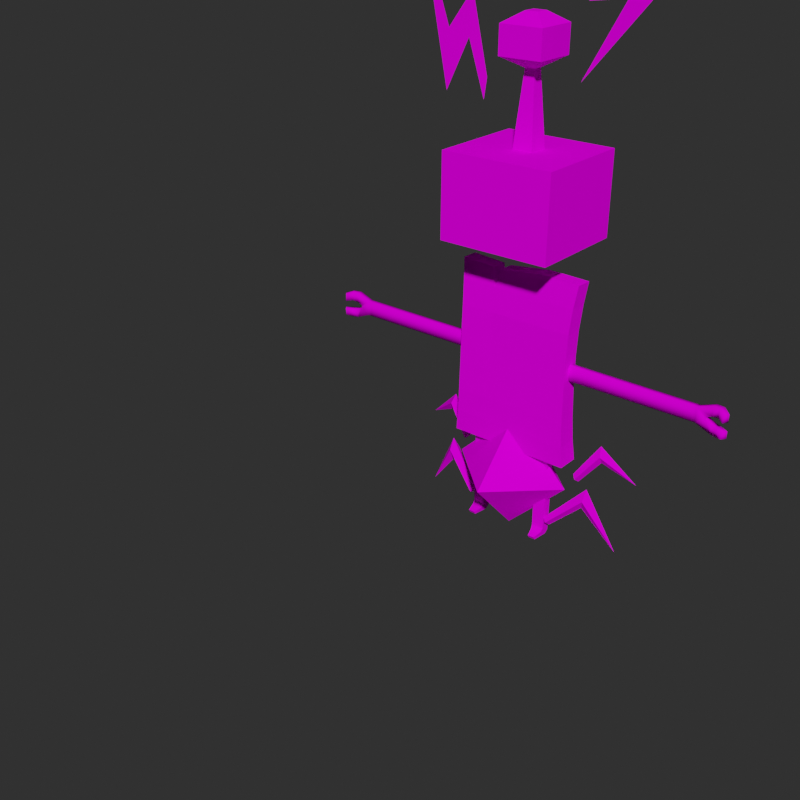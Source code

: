 # Source: Electricity_3.blend  (saved by Blender 4.2.66; exported with 4.5.12 LTS)
import bpy
from mathutils import Matrix  # noqa: F401  (used for matrix-valued properties, if any)

bpy.ops.wm.read_factory_settings(use_empty=True)
scene = bpy.context.scene
scene.name = 'Scene'

# ---- collections
col_electricity_3 = bpy.data.collections.new('Electricity_3'); scene.collection.children.link(col_electricity_3)

# ---- images (referenced by path relative to the original .blend; pixels are not part of the script)
import os
ASSET_DIR = os.environ.get("B2B_ASSET_DIR", "")  # directory of the original .blend (textures are referenced by path, not embedded)
HERE = os.path.dirname(os.path.abspath(__file__))  # packed textures are extracted next to this script under _unpacked/

def load_image(name, relpath, width, height, colorspace="sRGB"):
    """Load a texture the original file referenced (path relative to the .blend, or extracted next to this script)."""
    p = next((c for c in (os.path.join(HERE, relpath), os.path.join(ASSET_DIR, relpath)) if relpath and os.path.exists(c)), "")
    if p:
        img = bpy.data.images.load(p, check_existing=True)
        img.name = name
    else:  # same state as the original file: an image datablock whose file is absent (Cycles renders it pink)
        img = bpy.data.images.new(name, width, height)
        img.source = "FILE"
        img.filepath = "//" + (relpath or name)
    img.colorspace_settings.name = colorspace
    return img
img_electricity_3 = load_image('Electricity_3', 'Electricity_3_Diffuse.jpg', 1024, 1024, 'sRGB')

# ---- materials (node trees are filled in below, after node groups)
mat_electricity_3 = bpy.data.materials.new('Electricity_3')

# ---- material node trees
mat_electricity_3.use_nodes = True; mat_electricity_3.node_tree.nodes.clear()
_N = mat_electricity_3.node_tree.nodes; _L = mat_electricity_3.node_tree.links
n0 = _N.new('ShaderNodeBsdfPrincipled'); n0.name = 'Principled BSDF'; n0.location = (10, 300)
n0.distribution = 'GGX'
n0.subsurface_method = 'RANDOM_WALK_SKIN'
n0.inputs[3].default_value = 1.45
n0.inputs[13].default_value = 0.0
n0.inputs[27].default_value = (0.4125, 0.3515, 0.2462, 1.0)
n1 = _N.new('ShaderNodeOutputMaterial'); n1.name = 'Material Output'; n1.location = (300, 300)
n2 = _N.new('ShaderNodeNormalMap'); n2.name = 'Normal Map'; n2.location = (-223, -166)
n3 = _N.new('ShaderNodeTexImage'); n3.name = 'Image Texture.001'; n3.location = (-541, -109)
n4 = _N.new('ShaderNodeTexImage'); n4.name = 'Image Texture'; n4.location = (-280, 280)
n4.image = img_electricity_3
_L.new(n0.outputs[0], n1.inputs[0])
_L.new(n4.outputs[0], n0.inputs[0])
_L.new(n3.outputs[0], n2.inputs[1])
n1.is_active_output = True

# ---- world
world_world = bpy.data.worlds.new('World'); scene.world = world_world
world_world.use_nodes = True; world_world.node_tree.nodes.clear()
_N = world_world.node_tree.nodes; _L = world_world.node_tree.links
n0 = _N.new('ShaderNodeOutputWorld'); n0.name = 'World Output'; n0.location = (300, 300)
n1 = _N.new('ShaderNodeBackground'); n1.name = 'Background'; n1.location = (10, 300)
n1.inputs[0].default_value = (0.02721, 0.02721, 0.02721, 1.0)
_L.new(n1.outputs[0], n0.inputs[0])
n0.is_active_output = True
world_world.color = (0.05088, 0.05088, 0.05088)
world_world.use_sun_shadow = False
world_world.sun_shadow_jitter_overblur = 0.0

# ---- meshes
me_electricity_3 = bpy.data.meshes.new('Electricity_3')
me_electricity_3.from_pydata([(-11.19, -10.12, 60.29), (-2.117, -2.14, 75.2), (-11.19, 10.12, 60.29), (-2.117, 2.14, 75.2), (11.19, -10.12, 60.29), (2.117, -2.14, 75.2), (11.19, 10.12, 60.29), (2.117, 2.14, 75.2), (-11.19, -10.12, 76.65), (-11.19, 10.12, 76.65), (11.19, 10.12, 76.65), (11.19, -10.12, 76.65), (-0.9616, -0.972, 90.42), (-0.9616, 0.972, 90.42), (0.9616, 0.972, 90.42), (0.9616, -0.972, 90.42), (-1.264, -1.278, 99.63), (-1.264, 1.278, 99.63), (1.264, 1.278, 99.63), (1.264, -1.278, 99.63), (4.242, -4.287, 92.39), (4.242, -4.287, 97.67), (-4.242, -4.287, 97.67), (-4.242, -4.287, 92.39), (-4.242, 4.287, 92.39), (-4.242, 4.287, 97.67), (4.242, 4.287, 97.67), (4.242, 4.287, 92.39), (19.97, 2.431e-06, 121.4), (9.936, 3.918e-06, 101.9), (16.94, 3.847e-06, 102.8), (9.47, 4.889e-06, 89.15), (23.12, 3.651e-06, 105.4), (14.6, 3.678e-06, 105.0), (-24.16, 2.049e-06, 112.3), (-18.15, 3.922e-06, 84.36), (-13.47, 3.555e-06, 94.04), (-9.913, 4.539e-06, 83.75), (-9.362, 4.048e-06, 87.7), (-12.88, 3.166e-06, 102.0), (-17.87, 3.475e-06, 95.22), (0.0, -11.57, 12.18), (0.0, 11.57, 12.18), (-12.42, 0.0, 12.18), (0.0, 0.0, 24.6), (0.0, 0.0, -0.2395), (12.42, 0.0, 12.18), (8.42, -0.3628, 4.363), (16.07, 2.0, 12.7), (22.26, 3.935, -0.09068), (15.4, 1.805, 8.4), (9.53, -0.01806, 2.958), (9.184, -1.08, 3.738), (16.01, 0.7099, 10.42), (12.57, 2.581, 14.58), (17.28, 4.03, 21.84), (24.29, 6.185, 14.8), (17.63, 4.08, 18.27), (13.65, 2.913, 13.15), (13.31, 1.871, 13.94), (17.72, 3.043, 19.93), (8.429, -0.3896, 4.363), (22.26, 3.908, -0.09068), (15.41, 1.778, 8.4), (9.539, -0.04481, 2.958), (8.652, 0.634, 3.738), (15.29, 3.029, 10.42), (17.6, 4.187, 18.27), (12.78, 3.587, 13.94), (17.09, 5.097, 19.93), (-8.42, -0.3628, 4.363), (-16.07, 2.0, 12.7), (-22.26, 3.935, -0.09068), (-15.4, 1.805, 8.4), (-9.53, -0.01806, 2.958), (-9.184, -1.08, 3.738), (-16.01, 0.7099, 10.42), (-12.57, 2.581, 14.58), (-17.28, 4.03, 21.84), (-24.29, 6.185, 14.8), (-17.63, 4.08, 18.27), (-13.65, 2.913, 13.15), (-13.31, 1.871, 13.94), (-17.72, 3.043, 19.93), (-8.429, -0.3896, 4.363), (-22.26, 3.908, -0.09068), (-15.41, 1.778, 8.4), (-9.539, -0.04481, 2.958), (-8.652, 0.634, 3.738), (-15.29, 3.029, 10.42), (-17.6, 4.187, 18.27), (-12.78, 3.587, 13.94), (-17.09, 5.097, 19.93), (6.635, -2.641, 0.05422), (7.986, -2.595, 0.05422), (5.902, 1.147, 10.31), (5.878, 1.146, 12.16), (8.561, 1.244, 12.16), (8.537, 1.243, 10.31), (8.452, 1.24, 0.7622), (8.371, 0.5262, 0.05422), (6.114, 0.4496, 0.05422), (5.987, 1.15, 0.7622), (8.568, -0.576, 12.45), (6.648, -3.017, 0.7079), (7.976, -2.973, 0.7079), (5.91, -0.6729, 10.6), (8.544, -0.5769, 10.6), (5.886, -0.6738, 12.45), (6.153, -1.19, 1.119), (8.345, -1.126, 1.119), (5.994, -0.6698, 1.785), (8.459, -0.58, 1.785), (8.556, -0.5764, 11.52), (5.898, -0.6734, 11.52), (8.549, 1.244, 11.23), (5.89, 1.147, 11.23), (-6.635, -2.641, 0.05422), (-7.986, -2.595, 0.05422), (-5.902, 1.147, 10.31), (-5.878, 1.146, 12.16), (-8.561, 1.244, 12.16), (-8.537, 1.243, 10.31), (-8.452, 1.24, 0.7622), (-8.371, 0.5262, 0.05422), (-6.114, 0.4496, 0.05422), (-5.987, 1.15, 0.7622), (-8.568, -0.576, 12.45), (-6.648, -3.017, 0.7079), (-7.976, -2.973, 0.7079), (-5.91, -0.6729, 10.6), (-8.544, -0.5769, 10.6), (-5.886, -0.6738, 12.45), (-6.153, -1.19, 1.119), (-8.345, -1.126, 1.119), (-5.994, -0.6698, 1.785), (-8.459, -0.58, 1.785), (-8.556, -0.5764, 11.52), (-5.898, -0.6734, 11.52), (-8.549, 1.244, 11.23), (-5.89, 1.147, 11.23), (-12.36, 2.332, 18.05), (12.6, 2.343, 18.05), (12.57, -0.8465, 54.59), (-4.113, -0.9402, 53.78), (-12.35, -2.146, 18.06), (4.504, -2.152, 18.05), (12.56, -2.151, 18.05), (-4.905, -2.152, 18.06), (12.57, 2.608, 54.46), (-12.52, -0.8619, 54.32), (4.461, 2.606, 54.67), (-4.113, 2.514, 53.65), (4.494, 1.493, 33.42), (4.489, 1.491, 39.37), (-4.922, 1.499, 33.4), (-4.904, 2.321, 18.05), (4.493, -2.111, 33.38), (-4.923, -2.106, 33.35), (4.461, -0.8476, 54.79), (4.508, 2.323, 18.05), (12.07, -1.437, 50.1), (-12.07, -1.424, 50.09), (4.476, -1.986, 40.14), (4.459, -1.449, 50.1), (-4.927, -1.408, 50.11), (-4.927, -1.973, 40.15), (-4.928, 2.167, 49.99), (-12.07, 2.15, 49.97), (12.09, 2.138, 49.99), (4.485, 2.126, 50.09), (-4.923, 1.507, 39.36), (-12.52, 2.592, 54.2), (-11.72, 1.505, 40.14), (-11.74, 1.496, 33.36), (-11.71, -2.218, 40.19), (-11.74, -2.322, 33.37), (11.71, 1.489, 40.14), (11.77, 1.494, 33.45), (11.76, -2.112, 33.48), (11.7, -1.988, 40.21), (-5.807, -0.9146, 53.9), (-5.655, 2.54, 53.76), (-11.79, 1.757, 45.22), (-4.927, -1.88, 45.22), (4.466, -1.888, 45.22), (-11.79, -1.918, 45.3), (11.78, -1.887, 45.23), (11.79, 1.73, 45.13), (4.487, 1.725, 44.84), (-4.925, 1.756, 44.82), (11.91, 1.714, 27.26), (12.16, 1.995, 22.37), (12.15, -2.266, 22.37), (11.91, -2.237, 27.27), (-4.915, -2.235, 27.25), (-4.908, -2.266, 22.39), (-11.85, -2.321, 27.25), (-12.03, -2.264, 22.39), (4.511, -2.266, 22.39), (4.506, -2.236, 27.26), (-12.04, 1.983, 22.41), (-11.85, 1.706, 27.26), (4.497, 1.651, 27.19), (4.501, 1.874, 22.24), (-4.918, 1.87, 22.27), (-4.921, 1.65, 27.19), (5.801, 1.083, 19.48), (8.638, 1.181, 19.48), (5.808, -0.09065, 19.42), (8.646, 0.008609, 19.42), (-5.801, 1.083, 19.48), (-8.638, 1.181, 19.48), (-5.808, -0.09065, 19.42), (-8.646, 0.008609, 19.42), (8.622, 1.194, 17.89), (5.817, 1.096, 17.89), (8.63, -0.6211, 18.07), (5.824, -0.7201, 18.07), (-8.622, 1.194, 17.89), (-5.817, 1.096, 17.89), (-8.63, -0.6211, 18.07), (-5.824, -0.7201, 18.07), (-11.61, 0.7673, 38.62), (-37.08, -0.6288, 35.7), (-26.49, -0.6288, 35.7), (-37.08, -0.6288, 38.62), (-26.49, -0.6288, 38.62), (-38.94, -0.6288, 37.44), (-38.94, -0.6288, 36.88), (-39.98, -0.6288, 39.72), (-39.98, -0.6288, 37.8), (-40.05, -0.6288, 34.44), (-40.05, -0.6288, 36.21), (-42.37, -1.689, 39.43), (-42.37, -1.781, 37.82), (-42.44, -1.694, 34.72), (-42.44, -1.786, 36.21), (-37.13, 0.7673, 38.62), (-26.54, 0.7673, 38.62), (-26.54, 0.7673, 35.7), (-37.13, 0.7673, 35.7), (-38.99, 0.7673, 37.44), (-38.99, 0.7673, 36.88), (-40.08, 0.7673, 39.72), (-40.08, 0.7673, 37.8), (-40.16, 0.7673, 36.21), (-40.16, 0.7673, 34.44), (-43.03, -0.8805, 39.37), (-43.03, -0.8805, 37.85), (-43.1, -0.8805, 36.18), (-43.1, -0.8805, 34.77), (-11.57, -0.6288, 38.62), (-11.57, -0.6288, 35.7), (-11.61, 0.7673, 35.7), (-24.2, -0.6288, 35.7), (-24.2, -0.6288, 38.62), (-24.24, 0.7673, 38.62), (-24.24, 0.7673, 35.7), (-12.3, -0.6288, 35.7), (-12.34, 0.7673, 35.7), (-12.3, -0.6288, 38.62), (-12.34, 0.7673, 38.62), (-41.19, -0.9243, 39.86), (-41.19, -0.9701, 38.09), (-41.7, 0.2418, 39.83), (-41.7, 0.2418, 38.11), (-41.26, -0.9746, 36.01), (-41.26, -0.9288, 34.38), (-41.78, 0.2418, 35.99), (-41.78, 0.2418, 34.41), (-25.34, -0.6288, 35.7), (-25.39, 0.7673, 35.7), (-25.34, -0.6288, 38.62), (-25.39, 0.7673, 38.62), (-13.08, 0.7673, 35.7), (-13.03, -0.6288, 35.7), (-13.03, -0.6288, 38.62), (-13.07, 0.7673, 38.62), (-36.36, -0.6288, 38.62), (-36.36, -0.6288, 35.7), (-36.41, 0.7673, 38.62), (-36.41, 0.7673, 35.7), (11.61, 0.7673, 38.62), (37.08, -0.6288, 35.7), (26.49, -0.6288, 35.7), (37.08, -0.6288, 38.62), (26.49, -0.6288, 38.62), (38.94, -0.6288, 37.44), (38.94, -0.6288, 36.88), (39.98, -0.6288, 39.72), (39.98, -0.6288, 37.8), (40.05, -0.6288, 34.44), (40.05, -0.6288, 36.21), (42.37, -1.689, 39.43), (42.37, -1.781, 37.82), (42.44, -1.694, 34.72), (42.44, -1.786, 36.21), (37.13, 0.7673, 38.62), (26.54, 0.7673, 38.62), (26.54, 0.7673, 35.7), (37.13, 0.7673, 35.7), (38.99, 0.7673, 37.44), (38.99, 0.7673, 36.88), (40.08, 0.7673, 39.72), (40.08, 0.7673, 37.8), (40.16, 0.7673, 36.21), (40.16, 0.7673, 34.44), (43.03, -0.8805, 39.37), (43.03, -0.8805, 37.85), (43.1, -0.8805, 36.18), (43.1, -0.8805, 34.77), (11.57, -0.6288, 38.62), (11.57, -0.6288, 35.7), (11.61, 0.7673, 35.7), (24.2, -0.6288, 35.7), (24.2, -0.6288, 38.62), (24.24, 0.7673, 38.62), (24.24, 0.7673, 35.7), (12.3, -0.6288, 35.7), (12.34, 0.7673, 35.7), (12.3, -0.6288, 38.62), (12.34, 0.7673, 38.62), (41.19, -0.9243, 39.86), (41.19, -0.9701, 38.09), (41.7, 0.2418, 39.83), (41.7, 0.2418, 38.11), (41.26, -0.9746, 36.01), (41.26, -0.9288, 34.38), (41.78, 0.2418, 35.99), (41.78, 0.2418, 34.41), (25.34, -0.6288, 35.7), (25.39, 0.7673, 35.7), (25.34, -0.6288, 38.62), (25.39, 0.7673, 38.62), (13.08, 0.7673, 35.7), (13.03, -0.6288, 35.7), (13.03, -0.6288, 38.62), (13.07, 0.7673, 38.62), (36.36, -0.6288, 38.62), (36.36, -0.6288, 35.7), (36.41, 0.7673, 38.62), (36.41, 0.7673, 35.7)], [], [(0, 8, 9, 2), (2, 9, 10, 6), (6, 10, 11, 4), (4, 11, 8, 0), (2, 6, 4, 0), (15, 12, 1, 5), (8, 11, 10, 9), (18, 17, 16, 19), (22, 16, 17, 25), (26, 18, 19, 21), (25, 17, 18, 26), (21, 19, 16, 22), (15, 20, 23, 12), (20, 21, 22, 23), (13, 24, 27, 14), (24, 25, 26, 27), (14, 27, 20, 15), (27, 26, 21, 20), (12, 23, 24, 13), (23, 22, 25, 24), (13, 14, 7, 3), (7, 14, 15, 5), (1, 12, 13, 3), (31, 32, 30), (35, 36, 39, 40), (40, 34, 35), (39, 36, 37, 38), (30, 32, 33, 29), (29, 33, 28), (43, 44, 42), (45, 46, 41), (43, 45, 41), (46, 44, 41), (42, 44, 46), (42, 45, 43), (42, 46, 45), (41, 44, 43), (47, 52, 53, 48), (49, 53, 50), (48, 53, 49), (50, 53, 52, 51), (54, 59, 60, 55), (56, 60, 57), (55, 60, 56), (57, 60, 59, 58), (61, 48, 66, 65), (62, 63, 66), (48, 62, 66), (63, 64, 65, 66), (54, 55, 69, 68), (56, 67, 69), (55, 56, 69), (67, 58, 68, 69), (54, 68, 58, 59), (47, 65, 64, 52), (70, 71, 76, 75), (72, 73, 76), (71, 72, 76), (73, 74, 75, 76), (77, 78, 83, 82), (79, 80, 83), (78, 79, 83), (80, 81, 82, 83), (84, 88, 89, 71), (85, 89, 86), (71, 89, 85), (86, 89, 88, 87), (77, 91, 92, 78), (79, 92, 90), (78, 92, 79), (90, 92, 91, 81), (77, 82, 81, 91), (70, 75, 87, 88), (95, 98, 99, 102), (216, 215, 97, 96), (113, 103, 108, 114), (110, 112, 111, 109), (100, 94, 93, 101), (107, 113, 114, 106), (106, 111, 112, 107), (218, 108, 103, 217), (110, 109, 104, 105), (116, 96, 97, 115), (95, 116, 115, 98), (97, 103, 113, 115), (101, 102, 99, 100), (94, 105, 104, 93), (100, 110, 105, 94), (99, 112, 110, 100), (98, 107, 112, 99), (115, 113, 107, 98), (215, 217, 103, 97), (216, 218, 209, 207), (114, 108, 96, 116), (102, 111, 106, 95), (95, 106, 114, 116), (101, 109, 111, 102), (93, 104, 109, 101), (119, 126, 123, 122), (220, 120, 121, 219), (137, 138, 132, 127), (134, 133, 135, 136), (124, 125, 117, 118), (131, 130, 138, 137), (130, 131, 136, 135), (222, 221, 127, 132), (134, 129, 128, 133), (140, 139, 121, 120), (119, 122, 139, 140), (121, 139, 137, 127), (125, 124, 123, 126), (118, 117, 128, 129), (124, 118, 129, 134), (123, 124, 134, 136), (122, 123, 136, 131), (139, 122, 131, 137), (219, 121, 127, 221), (220, 211, 213, 222), (138, 140, 120, 132), (126, 119, 130, 135), (119, 140, 138, 130), (125, 126, 135, 133), (117, 125, 133, 128), (190, 171, 173, 183), (189, 190, 167, 170), (189, 170, 169, 188), (153, 203, 206, 155), (180, 163, 157, 179), (195, 200, 157, 158), (170, 167, 152, 151), (158, 166, 175, 176), (193, 147, 142, 192), (153, 154, 177, 178), (164, 159, 144, 165), (141, 201, 205, 156), (148, 146, 199, 196), (174, 202, 197, 176), (157, 163, 166, 158), (205, 204, 160, 156), (196, 198, 145, 148), (157, 200, 194, 179), (158, 176, 197, 195), (184, 185, 164, 165), (186, 184, 165, 162), (185, 187, 161, 164), (143, 159, 164, 161), (155, 171, 154, 153), (167, 168, 172, 182), (169, 170, 151, 149), (142, 160, 204, 192), (171, 155, 174, 173), (162, 150, 172, 168), (183, 186, 162, 168), (201, 141, 145, 198), (206, 202, 174, 155), (142, 147, 146, 160), (148, 156, 160, 146), (199, 146, 147, 193), (149, 143, 161, 169), (187, 180, 177, 188), (191, 203, 153, 178), (151, 159, 143, 149), (151, 152, 144, 159), (165, 167, 182, 181), (177, 180, 179, 178), (174, 176, 175, 173), (181, 150, 162, 165), (181, 182, 172, 150), (165, 144, 152, 167), (161, 187, 188, 169), (173, 175, 186, 183), (163, 180, 187, 185), (175, 166, 184, 186), (166, 163, 185, 184), (154, 189, 188, 177), (154, 171, 190, 189), (167, 190, 183, 168), (204, 205, 206, 203), (205, 201, 202, 206), (192, 204, 203, 191), (200, 195, 196, 199), (194, 200, 199, 193), (195, 197, 198, 196), (201, 198, 197, 202), (193, 192, 191, 194), (191, 178, 179, 194), (156, 148, 145, 141), (96, 108, 218, 216), (208, 210, 217, 215), (209, 218, 217, 210), (207, 208, 215, 216), (120, 220, 222, 132), (212, 219, 221, 214), (213, 214, 221, 222), (211, 220, 219, 212), (226, 228, 229, 224), (280, 225, 227, 279), (276, 277, 256, 255), (226, 230, 231, 228), (229, 233, 232, 224), (268, 267, 237, 236), (264, 263, 234, 235), (238, 241, 243, 242), (282, 281, 239, 240), (275, 258, 257, 278), (238, 242, 245, 244), (243, 241, 247, 246), (270, 251, 250, 269), (266, 249, 248, 265), (272, 240, 239, 274), (273, 227, 225, 271), (277, 278, 257, 256), (259, 260, 254, 253), (271, 272, 258, 255), (280, 282, 240, 225), (224, 232, 247, 241), (268, 236, 251, 270), (236, 237, 250, 251), (267, 233, 246, 269), (233, 229, 243, 246), (228, 242, 243, 229), (228, 231, 245, 242), (264, 235, 249, 266), (235, 234, 248, 249), (263, 230, 244, 265), (230, 226, 238, 244), (279, 281, 238, 226), (273, 274, 239, 227), (276, 275, 260, 259), (252, 223, 262, 261), (254, 260, 262, 223), (253, 252, 261, 259), (234, 263, 265, 248), (231, 264, 266, 245), (245, 266, 265, 244), (231, 230, 263, 264), (237, 267, 269, 250), (232, 268, 270, 247), (247, 270, 269, 246), (232, 233, 267, 268), (256, 257, 274, 273), (225, 240, 272, 271), (256, 273, 271, 255), (258, 272, 274, 257), (255, 258, 275, 276), (261, 262, 278, 277), (260, 275, 278, 262), (259, 261, 277, 276), (227, 239, 281, 279), (224, 241, 282, 280), (241, 238, 281, 282), (224, 280, 279, 226), (286, 284, 289, 288), (340, 339, 287, 285), (336, 315, 316, 337), (286, 288, 291, 290), (289, 284, 292, 293), (328, 296, 297, 327), (324, 295, 294, 323), (298, 302, 303, 301), (342, 300, 299, 341), (335, 338, 317, 318), (298, 304, 305, 302), (303, 306, 307, 301), (330, 329, 310, 311), (326, 325, 308, 309), (332, 334, 299, 300), (333, 331, 285, 287), (337, 316, 317, 338), (319, 313, 314, 320), (331, 315, 318, 332), (340, 285, 300, 342), (284, 301, 307, 292), (328, 330, 311, 296), (296, 311, 310, 297), (327, 329, 306, 293), (293, 306, 303, 289), (288, 289, 303, 302), (288, 302, 305, 291), (324, 326, 309, 295), (295, 309, 308, 294), (323, 325, 304, 290), (290, 304, 298, 286), (339, 286, 298, 341), (333, 287, 299, 334), (336, 319, 320, 335), (312, 321, 322, 283), (314, 283, 322, 320), (313, 319, 321, 312), (294, 308, 325, 323), (291, 305, 326, 324), (305, 304, 325, 326), (291, 324, 323, 290), (297, 310, 329, 327), (292, 307, 330, 328), (307, 306, 329, 330), (292, 328, 327, 293), (316, 333, 334, 317), (285, 331, 332, 300), (316, 315, 331, 333), (318, 317, 334, 332), (315, 336, 335, 318), (321, 337, 338, 322), (320, 322, 338, 335), (319, 336, 337, 321), (287, 339, 341, 299), (284, 340, 342, 301), (301, 342, 341, 298), (284, 286, 339, 340)])
me_electricity_3.polygons.foreach_set('use_smooth', [0, 0, 0, 0, 0, 0, 0, 0, 0, 0, 0, 0, 0, 0, 0, 0, 0, 0, 0, 0, 0, 0, 0, 0, 0, 0, 0, 0, 0, 0, 0, 0, 0, 0, 0, 0, 0, 0, 0, 0, 0, 0, 0, 0, 0, 0, 0, 0, 0, 0, 0, 0, 0, 0, 0, 0, 0, 0, 0, 0, 0, 0, 0, 0, 0, 0, 0, 0, 0, 0, 0, 0, 0, 0, 0, 0, 0, 0, 0, 0, 0, 0, 0, 0, 0, 0, 0, 0, 0, 0, 0, 0, 0, 0, 0, 0, 0, 0, 0, 0, 0, 0, 0, 0, 0, 0, 0, 0, 0, 0, 0, 0, 0, 0, 0, 0, 0, 0, 0, 0, 0, 0, 0, 0, 0, 0, 0, 0, 0, 0, 0, 0, 0, 0, 0, 0, 0, 0, 0, 0, 0, 0, 0, 0, 0, 0, 0, 0, 0, 0, 0, 0, 0, 0, 0, 0, 0, 0, 0, 0, 0, 0, 0, 0, 0, 0, 0, 0, 0, 0, 0, 0, 0, 0, 0, 0, 0, 0, 0, 0, 0, 0, 0, 0, 0, 0, 0, 0, 0, 0, 0, 0, 0, 0, 0, 1, 1, 1, 1, 1, 1, 1, 1, 1, 1, 1, 1, 1, 1, 1, 1, 1, 1, 1, 1, 1, 1, 1, 1, 1, 1, 1, 1, 1, 1, 1, 1, 1, 1, 1, 1, 1, 1, 1, 1, 1, 1, 1, 1, 1, 1, 1, 1, 1, 1, 1, 1, 1, 1, 1, 1, 1, 1, 1, 1, 1, 1, 1, 1, 1, 1, 1, 1, 1, 1, 1, 1, 1, 1, 1, 1, 1, 1, 1, 1, 1, 1, 1, 1, 1, 1, 1, 1, 1, 1, 1, 1, 1, 1, 1, 1, 1, 1, 1, 1, 1, 1, 1, 1, 1, 1, 1, 1, 1, 1, 1, 1, 1, 1])
_uv = me_electricity_3.uv_layers.new(name='UVMap')
_uv.uv.foreach_set('vector', [0.0156, 0.4008, 0.1265, 0.2887, 0.2653, 0.426, 0.1544, 0.5381, 0.3774, 0.5369, 0.2653, 0.426, 0.417, 0.2727, 0.5291, 0.3836, 0.528, 0.1606, 0.417, 0.2727, 0.2783, 0.1353, 0.3892, 0.02324, 0.1662, 0.02441, 0.2783, 0.1353, 0.1265, 0.2887, 0.01443, 0.1778, 0.5684, 0.2913, 0.5684, 0.03619, 0.7992, 0.03619, 0.7992, 0.2913, 0.8625, 0.3401, 0.8614, 0.3251, 0.9801, 0.307, 0.9826, 0.3401, 0.1265, 0.2887, 0.2783, 0.1353, 0.417, 0.2727, 0.2653, 0.426, 0.8925, 0.4358, 0.9711, 0.4358, 0.9711, 0.5153, 0.8925, 0.5153, 0.6325, 0.4529, 0.6325, 0.516, 0.5701, 0.516, 0.5701, 0.4529, 0.7578, 0.4529, 0.7578, 0.516, 0.6949, 0.516, 0.6949, 0.4529, 0.8224, 0.4529, 0.8224, 0.516, 0.7578, 0.516, 0.7578, 0.4529, 0.6949, 0.4529, 0.6949, 0.516, 0.6325, 0.516, 0.6325, 0.4529, 0.6949, 0.3169, 0.6949, 0.3867, 0.6325, 0.3867, 0.6325, 0.3169, 0.6949, 0.3867, 0.6949, 0.4529, 0.6325, 0.4529, 0.6325, 0.3867, 0.8224, 0.3169, 0.8224, 0.3867, 0.7578, 0.3867, 0.7578, 0.3169, 0.8224, 0.3867, 0.8224, 0.4529, 0.7578, 0.4529, 0.7578, 0.3867, 0.7578, 0.3169, 0.7578, 0.3867, 0.6949, 0.3867, 0.6949, 0.3169, 0.7578, 0.3867, 0.7578, 0.4529, 0.6949, 0.4529, 0.6949, 0.3867, 0.6325, 0.3169, 0.6325, 0.3867, 0.5701, 0.3867, 0.5701, 0.3169, 0.6325, 0.3867, 0.6325, 0.4529, 0.5701, 0.4529, 0.5701, 0.3867, 0.8579, 0.37, 0.8614, 0.3553, 0.98, 0.3736, 0.9725, 0.4059, 0.98, 0.3736, 0.8614, 0.3553, 0.8625, 0.3401, 0.9826, 0.3401, 0.9801, 0.307, 0.8614, 0.3251, 0.8579, 0.3102, 0.9725, 0.2743, 0.8659, 0.05652, 0.8972, 0.1939, 0.8685, 0.1599, 0.8933, 0.0641, 0.9532, 0.103, 0.9841, 0.1462, 0.9323, 0.1248, 0.9323, 0.1248, 0.9555, 0.2438, 0.8933, 0.0641, 0.9841, 0.1462, 0.9532, 0.103, 0.938, 0.03224, 0.9547, 0.05278, 0.8685, 0.1599, 0.8972, 0.1939, 0.8479, 0.1659, 0.8299, 0.1331, 0.8299, 0.1331, 0.8479, 0.1659, 0.8299, 0.2788, 0.6157, 0.6977, 0.6157, 0.5419, 0.6936, 0.6198, 0.9606, 0.5466, 0.9606, 0.7024, 0.8827, 0.6245, 0.8048, 0.5466, 0.9606, 0.5466, 0.8827, 0.6245, 0.9606, 0.7024, 0.8048, 0.7024, 0.8827, 0.6245, 0.6936, 0.6198, 0.6157, 0.5419, 0.7715, 0.5419, 0.6936, 0.6198, 0.7715, 0.6977, 0.6157, 0.6977, 0.6936, 0.6198, 0.7715, 0.5419, 0.7715, 0.6977, 0.8827, 0.6245, 0.8048, 0.7024, 0.8048, 0.5466, 0.7703, 0.7398, 0.7767, 0.7329, 0.8293, 0.7836, 0.8301, 0.8037, 0.9028, 0.7231, 0.8293, 0.7836, 0.8302, 0.7661, 0.8301, 0.8037, 0.8293, 0.7836, 0.9028, 0.7231, 0.8302, 0.7661, 0.8293, 0.7836, 0.7767, 0.7329, 0.7833, 0.725, 0.7663, 0.8243, 0.7701, 0.8157, 0.8178, 0.8462, 0.8206, 0.8628, 0.8685, 0.8025, 0.8178, 0.8462, 0.817, 0.8318, 0.8206, 0.8628, 0.8178, 0.8462, 0.8685, 0.8025, 0.817, 0.8318, 0.8178, 0.8462, 0.7701, 0.8157, 0.7738, 0.8061, 0.7602, 0.7377, 0.7021, 0.8031, 0.7024, 0.7831, 0.7537, 0.731, 0.6274, 0.7245, 0.7011, 0.7656, 0.7024, 0.7831, 0.7021, 0.8031, 0.6274, 0.7245, 0.7024, 0.7831, 0.7011, 0.7656, 0.7469, 0.7232, 0.7537, 0.731, 0.7024, 0.7831, 0.7433, 0.8238, 0.689, 0.8623, 0.6918, 0.8457, 0.7395, 0.8153, 0.6411, 0.802, 0.6926, 0.8313, 0.6918, 0.8457, 0.689, 0.8623, 0.6411, 0.802, 0.6918, 0.8457, 0.6926, 0.8313, 0.7358, 0.8057, 0.7395, 0.8153, 0.6918, 0.8457, 0.9501, 0.8154, 0.9523, 0.8373, 0.9278, 0.8401, 0.928, 0.8154, 0.9274, 0.7411, 0.9491, 0.7389, 0.9518, 0.7636, 0.9274, 0.7633, 0.7703, 0.7398, 0.8301, 0.8037, 0.8293, 0.7836, 0.7767, 0.7329, 0.9028, 0.7231, 0.8302, 0.7661, 0.8293, 0.7836, 0.8301, 0.8037, 0.9028, 0.7231, 0.8293, 0.7836, 0.8302, 0.7661, 0.7833, 0.725, 0.7767, 0.7329, 0.8293, 0.7836, 0.7663, 0.8243, 0.8206, 0.8628, 0.8178, 0.8462, 0.7701, 0.8157, 0.8685, 0.8025, 0.817, 0.8318, 0.8178, 0.8462, 0.8206, 0.8628, 0.8685, 0.8025, 0.8178, 0.8462, 0.817, 0.8318, 0.7738, 0.8061, 0.7701, 0.8157, 0.8178, 0.8462, 0.7602, 0.7377, 0.7537, 0.731, 0.7024, 0.7831, 0.7021, 0.8031, 0.6274, 0.7245, 0.7024, 0.7831, 0.7011, 0.7656, 0.7021, 0.8031, 0.7024, 0.7831, 0.6274, 0.7245, 0.7011, 0.7656, 0.7024, 0.7831, 0.7537, 0.731, 0.7469, 0.7232, 0.7433, 0.8238, 0.7395, 0.8153, 0.6918, 0.8457, 0.689, 0.8623, 0.6411, 0.802, 0.6918, 0.8457, 0.6926, 0.8313, 0.689, 0.8623, 0.6918, 0.8457, 0.6411, 0.802, 0.6926, 0.8313, 0.6918, 0.8457, 0.7395, 0.8153, 0.7358, 0.8057, 0.9501, 0.8154, 0.928, 0.8154, 0.9278, 0.8401, 0.9523, 0.8373, 0.9274, 0.7411, 0.9274, 0.7633, 0.9518, 0.7636, 0.9491, 0.7389, 0.6353, 0.9289, 0.6207, 0.9278, 0.6268, 0.8749, 0.6397, 0.8747, 0.632, 0.9697, 0.6173, 0.9677, 0.62, 0.9379, 0.6346, 0.939, 0.6104, 0.9338, 0.6102, 0.9388, 0.5957, 0.9381, 0.596, 0.9331, 0.6145, 0.8683, 0.6148, 0.8743, 0.5975, 0.8723, 0.5988, 0.8666, 0.6266, 0.8699, 0.6284, 0.8529, 0.6358, 0.8525, 0.6389, 0.8693, 0.6107, 0.9288, 0.6104, 0.9338, 0.596, 0.9331, 0.5962, 0.9281, 0.5962, 0.9281, 0.5975, 0.8723, 0.6148, 0.8743, 0.6107, 0.9288, 0.5951, 0.9667, 0.5957, 0.9381, 0.6102, 0.9388, 0.6083, 0.9671, 0.6145, 0.8683, 0.5988, 0.8666, 0.6044, 0.857, 0.6107, 0.857, 0.6349, 0.9339, 0.6346, 0.939, 0.62, 0.9379, 0.6204, 0.9329, 0.6353, 0.9289, 0.6349, 0.9339, 0.6204, 0.9329, 0.6207, 0.9278, 0.62, 0.9379, 0.6102, 0.9388, 0.6104, 0.9338, 0.6204, 0.9329, 0.6389, 0.8693, 0.6397, 0.8747, 0.6268, 0.8749, 0.6266, 0.8699, 0.6108, 0.8535, 0.6107, 0.857, 0.6044, 0.857, 0.6045, 0.8535, 0.6266, 0.8699, 0.6145, 0.8683, 0.6107, 0.857, 0.6144, 0.8568, 0.6268, 0.8749, 0.6148, 0.8743, 0.6145, 0.8683, 0.6266, 0.8699, 0.6207, 0.9278, 0.6107, 0.9288, 0.6148, 0.8743, 0.6268, 0.8749, 0.6204, 0.9329, 0.6104, 0.9338, 0.6107, 0.9288, 0.6207, 0.9278, 0.6173, 0.9677, 0.6083, 0.9671, 0.6102, 0.9388, 0.62, 0.9379, 0.5855, 0.9671, 0.5951, 0.9667, 0.594, 0.9746, 0.5873, 0.9762, 0.596, 0.9331, 0.5957, 0.9381, 0.586, 0.9362, 0.5862, 0.9312, 0.5855, 0.8699, 0.5975, 0.8723, 0.5962, 0.9281, 0.5863, 0.9262, 0.5863, 0.9262, 0.5962, 0.9281, 0.596, 0.9331, 0.5862, 0.9312, 0.5874, 0.8656, 0.5988, 0.8666, 0.5975, 0.8723, 0.5855, 0.8699, 0.6011, 0.8561, 0.6044, 0.857, 0.5988, 0.8666, 0.5874, 0.8656, 0.764, 0.9356, 0.7694, 0.8818, 0.7824, 0.8812, 0.7799, 0.9363, 0.7607, 0.9778, 0.7635, 0.9463, 0.7792, 0.9473, 0.7768, 0.9802, 0.7385, 0.9415, 0.7534, 0.9421, 0.7532, 0.9473, 0.7382, 0.9467, 0.7415, 0.8746, 0.7572, 0.8758, 0.7574, 0.8816, 0.74, 0.8804, 0.7812, 0.8753, 0.7688, 0.8769, 0.7689, 0.8596, 0.7763, 0.8586, 0.7387, 0.9364, 0.7536, 0.9369, 0.7534, 0.9421, 0.7385, 0.9415, 0.7536, 0.9369, 0.7387, 0.9364, 0.74, 0.8804, 0.7574, 0.8816, 0.7511, 0.9768, 0.7374, 0.9761, 0.7382, 0.9467, 0.7532, 0.9473, 0.7415, 0.8746, 0.7473, 0.8643, 0.7534, 0.8653, 0.7572, 0.8758, 0.7638, 0.9409, 0.7796, 0.9418, 0.7792, 0.9473, 0.7635, 0.9463, 0.764, 0.9356, 0.7799, 0.9363, 0.7796, 0.9418, 0.7638, 0.9409, 0.7283, 0.9447, 0.7285, 0.9396, 0.7385, 0.9415, 0.7382, 0.9467, 0.7688, 0.8769, 0.7812, 0.8753, 0.7824, 0.8812, 0.7694, 0.8818, 0.7478, 0.8608, 0.754, 0.8619, 0.7534, 0.8653, 0.7473, 0.8643, 0.7296, 0.8738, 0.7437, 0.8634, 0.7473, 0.8643, 0.7415, 0.8746, 0.7277, 0.8781, 0.7296, 0.8738, 0.7415, 0.8746, 0.74, 0.8804, 0.7287, 0.9345, 0.7277, 0.8781, 0.74, 0.8804, 0.7387, 0.9364, 0.7285, 0.9396, 0.7287, 0.9345, 0.7387, 0.9364, 0.7385, 0.9415, 0.7277, 0.9761, 0.7283, 0.9447, 0.7382, 0.9467, 0.7374, 0.9761, 0.7607, 0.9778, 0.7587, 0.9869, 0.7518, 0.985, 0.7511, 0.9768, 0.7534, 0.9421, 0.7638, 0.9409, 0.7635, 0.9463, 0.7532, 0.9473, 0.7694, 0.8818, 0.764, 0.9356, 0.7536, 0.9369, 0.7574, 0.8816, 0.764, 0.9356, 0.7638, 0.9409, 0.7534, 0.9421, 0.7536, 0.9369, 0.7688, 0.8769, 0.7694, 0.8818, 0.7574, 0.8816, 0.7572, 0.8758, 0.7568, 0.865, 0.7688, 0.8769, 0.7572, 0.8758, 0.7534, 0.8653, 0.4732, 0.8409, 0.4732, 0.7947, 0.5307, 0.8013, 0.5313, 0.8444, 0.3936, 0.841, 0.4732, 0.8409, 0.4732, 0.8848, 0.3935, 0.8856, 0.3936, 0.841, 0.3935, 0.8856, 0.3292, 0.8847, 0.3317, 0.8434, 0.3936, 0.7444, 0.3936, 0.6916, 0.4733, 0.6917, 0.4732, 0.7442, 0.2579, 0.805, 0.1966, 0.8048, 0.1961, 0.7475, 0.2581, 0.7477, 0.1155, 0.6966, 0.1955, 0.6954, 0.1961, 0.7475, 0.1163, 0.7483, 0.3935, 0.8856, 0.4732, 0.8848, 0.4663, 0.9159, 0.3937, 0.9245, 0.1163, 0.7483, 0.1171, 0.8058, 0.05997, 0.807, 0.05859, 0.7495, 0.26, 0.6528, 0.2626, 0.616, 0.3007, 0.6176, 0.2962, 0.6543, 0.3936, 0.7444, 0.3936, 0.7947, 0.3324, 0.8011, 0.332, 0.7446, 0.197, 0.8885, 0.1974, 0.9274, 0.1259, 0.9212, 0.1183, 0.8901, 0.5363, 0.6142, 0.5335, 0.6511, 0.4733, 0.65, 0.4732, 0.6141, 0.1144, 0.6185, 0.1942, 0.6172, 0.1949, 0.6541, 0.1149, 0.6553, 0.02629, 0.7507, 0.02245, 0.6992, 0.05658, 0.6976, 0.05859, 0.7495, 0.1961, 0.7475, 0.1966, 0.8048, 0.1171, 0.8058, 0.1163, 0.7483, 0.4733, 0.65, 0.3936, 0.6497, 0.3935, 0.614, 0.4732, 0.6141, 0.1149, 0.6553, 0.05428, 0.6562, 0.05126, 0.6194, 0.1144, 0.6185, 0.1961, 0.7475, 0.1955, 0.6954, 0.2586, 0.6946, 0.2581, 0.7477, 0.1163, 0.7483, 0.05859, 0.7495, 0.05658, 0.6976, 0.1155, 0.6966, 0.1177, 0.8486, 0.1968, 0.8475, 0.197, 0.8885, 0.1183, 0.8901, 0.05972, 0.8501, 0.1177, 0.8486, 0.1183, 0.8901, 0.05782, 0.8908, 0.1968, 0.8475, 0.2582, 0.8476, 0.2608, 0.8888, 0.197, 0.8885, 0.2645, 0.9273, 0.1974, 0.9274, 0.197, 0.8885, 0.2608, 0.8888, 0.4732, 0.7442, 0.4732, 0.7947, 0.3936, 0.7947, 0.3936, 0.7444, 0.4732, 0.8848, 0.5336, 0.8847, 0.5374, 0.9206, 0.4793, 0.9168, 0.3292, 0.8847, 0.3935, 0.8856, 0.3937, 0.9245, 0.3251, 0.9227, 0.3251, 0.614, 0.3935, 0.614, 0.3936, 0.6497, 0.3288, 0.6506, 0.4732, 0.7947, 0.4732, 0.7442, 0.531, 0.7439, 0.5307, 0.8013, 0.05782, 0.8908, 0.05477, 0.9271, 0.02553, 0.9275, 0.02752, 0.8914, 0.02871, 0.8511, 0.05972, 0.8501, 0.05782, 0.8908, 0.02752, 0.8914, 0.01819, 0.6582, 0.0133, 0.6213, 0.05126, 0.6194, 0.05428, 0.6562, 0.4733, 0.6917, 0.5319, 0.6923, 0.531, 0.7439, 0.4732, 0.7442, 0.2622, 0.5779, 0.2626, 0.616, 0.1942, 0.6172, 0.1936, 0.5793, 0.1144, 0.6185, 0.1138, 0.5806, 0.1936, 0.5793, 0.1942, 0.6172, 0.1949, 0.6541, 0.1942, 0.6172, 0.2626, 0.616, 0.26, 0.6528, 0.2939, 0.9272, 0.2645, 0.9273, 0.2608, 0.8888, 0.2911, 0.8888, 0.2582, 0.8476, 0.2579, 0.805, 0.2875, 0.805, 0.2888, 0.8474, 0.3309, 0.6921, 0.3936, 0.6916, 0.3936, 0.7444, 0.332, 0.7446, 0.1965, 0.9561, 0.1974, 0.9274, 0.2645, 0.9273, 0.2645, 0.9563, 0.1965, 0.9561, 0.1237, 0.9507, 0.1259, 0.9212, 0.1974, 0.9274, 0.3705, 0.9701, 0.3701, 0.9398, 0.4026, 0.9372, 0.4035, 0.9664, 0.2875, 0.805, 0.2579, 0.805, 0.2581, 0.7477, 0.2887, 0.7482, 0.02629, 0.7507, 0.05859, 0.7495, 0.05997, 0.807, 0.02862, 0.8081, 0.1114, 0.9225, 0.05477, 0.9271, 0.05782, 0.8908, 0.1183, 0.8901, 0.1114, 0.9225, 0.1149, 0.9516, 0.057, 0.9563, 0.05477, 0.9271, 0.3705, 0.9701, 0.3386, 0.9676, 0.3383, 0.9384, 0.3701, 0.9398, 0.2608, 0.8888, 0.2582, 0.8476, 0.2888, 0.8474, 0.2911, 0.8888, 0.02862, 0.8081, 0.05997, 0.807, 0.05972, 0.8501, 0.02871, 0.8511, 0.1966, 0.8048, 0.2579, 0.805, 0.2582, 0.8476, 0.1968, 0.8475, 0.05997, 0.807, 0.1171, 0.8058, 0.1177, 0.8486, 0.05972, 0.8501, 0.1171, 0.8058, 0.1966, 0.8048, 0.1968, 0.8475, 0.1177, 0.8486, 0.3936, 0.7947, 0.3936, 0.841, 0.3317, 0.8434, 0.3324, 0.8011, 0.3936, 0.7947, 0.4732, 0.7947, 0.4732, 0.8409, 0.3936, 0.841, 0.4732, 0.8848, 0.4732, 0.8409, 0.5313, 0.8444, 0.5336, 0.8847, 0.3936, 0.6497, 0.4733, 0.65, 0.4733, 0.6917, 0.3936, 0.6916, 0.4733, 0.65, 0.5335, 0.6511, 0.5319, 0.6923, 0.4733, 0.6917, 0.3288, 0.6506, 0.3936, 0.6497, 0.3936, 0.6916, 0.3309, 0.6921, 0.1955, 0.6954, 0.1155, 0.6966, 0.1149, 0.6553, 0.1949, 0.6541, 0.2586, 0.6946, 0.1955, 0.6954, 0.1949, 0.6541, 0.26, 0.6528, 0.1155, 0.6966, 0.05658, 0.6976, 0.05428, 0.6562, 0.1149, 0.6553, 0.01819, 0.6582, 0.05428, 0.6562, 0.05658, 0.6976, 0.02245, 0.6992, 0.26, 0.6528, 0.2962, 0.6543, 0.2922, 0.6957, 0.2586, 0.6946, 0.2922, 0.6957, 0.2887, 0.7482, 0.2581, 0.7477, 0.2586, 0.6946, 0.1138, 0.5806, 0.1144, 0.6185, 0.05126, 0.6194, 0.05064, 0.5814, 0.586, 0.9362, 0.5957, 0.9381, 0.5951, 0.9667, 0.5855, 0.9671, 0.6158, 0.9761, 0.6095, 0.9745, 0.6083, 0.9671, 0.6173, 0.9677, 0.594, 0.9746, 0.5951, 0.9667, 0.6083, 0.9671, 0.6095, 0.9745, 0.6309, 0.9782, 0.6158, 0.9761, 0.6173, 0.9677, 0.632, 0.9697, 0.7635, 0.9463, 0.7607, 0.9778, 0.7511, 0.9768, 0.7532, 0.9473, 0.7291, 0.9851, 0.7277, 0.9761, 0.7374, 0.9761, 0.7357, 0.9838, 0.7518, 0.985, 0.7357, 0.9838, 0.7374, 0.9761, 0.7511, 0.9768, 0.7587, 0.9869, 0.7607, 0.9778, 0.7768, 0.9802, 0.7754, 0.9896, 0.9579, 0.8957, 0.9621, 0.8846, 0.9654, 0.8851, 0.9708, 0.8957, 0.9703, 0.8987, 0.97, 0.9352, 0.9596, 0.9353, 0.9584, 0.8988, 0.9707, 0.983, 0.9603, 0.9832, 0.9597, 0.9435, 0.9701, 0.9434, 0.9579, 0.8957, 0.9499, 0.8858, 0.9568, 0.8815, 0.9621, 0.8846, 0.9654, 0.8851, 0.9722, 0.8818, 0.9788, 0.8854, 0.9708, 0.8957, 0.9816, 0.8818, 0.9765, 0.8777, 0.9806, 0.8739, 0.9837, 0.8775, 0.9523, 0.8777, 0.947, 0.8823, 0.945, 0.8779, 0.9481, 0.8739, 0.8781, 0.9668, 0.8889, 0.9668, 0.8846, 0.9737, 0.8825, 0.9737, 0.8889, 0.9642, 0.8781, 0.9642, 0.8781, 0.9276, 0.8889, 0.9276, 0.8889, 0.8779, 0.8889, 0.9192, 0.8781, 0.9192, 0.8781, 0.8779, 0.8781, 0.9668, 0.8825, 0.9737, 0.8812, 0.9778, 0.8741, 0.9778, 0.8846, 0.9737, 0.8889, 0.9668, 0.8936, 0.978, 0.8871, 0.978, 0.8937, 0.9843, 0.8924, 0.9907, 0.8872, 0.9907, 0.8879, 0.9843, 0.88, 0.9841, 0.881, 0.9905, 0.8754, 0.9905, 0.8737, 0.9841, 0.8889, 0.9234, 0.8889, 0.9276, 0.8781, 0.9276, 0.8781, 0.9234, 0.9597, 0.9394, 0.9596, 0.9353, 0.97, 0.9352, 0.9701, 0.9393, 0.9603, 0.9832, 0.9554, 0.9831, 0.9548, 0.9434, 0.9597, 0.9435, 0.9708, 0.9857, 0.9757, 0.9854, 0.9758, 0.988, 0.9708, 0.9882, 0.9701, 0.9393, 0.975, 0.9391, 0.9751, 0.9431, 0.9701, 0.9434, 0.9703, 0.8987, 0.9753, 0.8997, 0.975, 0.935, 0.97, 0.9352, 0.9708, 0.8957, 0.9788, 0.8854, 0.9826, 0.8886, 0.976, 0.8975, 0.9816, 0.8818, 0.9837, 0.8775, 0.9868, 0.8785, 0.9853, 0.8839, 0.9837, 0.8775, 0.9806, 0.8739, 0.9834, 0.8718, 0.9862, 0.8753, 0.9765, 0.8777, 0.9722, 0.8818, 0.969, 0.8765, 0.9736, 0.8737, 0.9722, 0.8818, 0.9654, 0.8851, 0.965, 0.8782, 0.969, 0.8765, 0.9621, 0.8846, 0.9632, 0.8782, 0.965, 0.8782, 0.9654, 0.8851, 0.9621, 0.8846, 0.9568, 0.8815, 0.9599, 0.8764, 0.9632, 0.8782, 0.9523, 0.8777, 0.9481, 0.8739, 0.9501, 0.8711, 0.9551, 0.8736, 0.9481, 0.8739, 0.945, 0.8779, 0.9424, 0.8759, 0.9452, 0.872, 0.947, 0.8823, 0.9499, 0.8858, 0.9461, 0.889, 0.9433, 0.8844, 0.9499, 0.8858, 0.9579, 0.8957, 0.9526, 0.8976, 0.9461, 0.889, 0.9584, 0.8988, 0.9533, 0.8998, 0.9526, 0.8976, 0.9579, 0.8957, 0.9597, 0.9394, 0.9547, 0.9394, 0.9546, 0.9353, 0.9596, 0.9353, 0.9707, 0.983, 0.9757, 0.9828, 0.9757, 0.9854, 0.9708, 0.9857, 0.9604, 0.9884, 0.9555, 0.9883, 0.9554, 0.9858, 0.9604, 0.9858, 0.8889, 0.8725, 0.8889, 0.8751, 0.8781, 0.8751, 0.8781, 0.8725, 0.9708, 0.9882, 0.9604, 0.9884, 0.9604, 0.9858, 0.9708, 0.9857, 0.945, 0.8779, 0.947, 0.8823, 0.9433, 0.8844, 0.9418, 0.8789, 0.9568, 0.8815, 0.9523, 0.8777, 0.9551, 0.8736, 0.9599, 0.8764, 0.8812, 0.9778, 0.88, 0.9841, 0.8737, 0.9841, 0.8741, 0.9778, 0.9568, 0.8815, 0.9499, 0.8858, 0.947, 0.8823, 0.9523, 0.8777, 0.9806, 0.8739, 0.9765, 0.8777, 0.9736, 0.8737, 0.9785, 0.8711, 0.9788, 0.8854, 0.9816, 0.8818, 0.9853, 0.8839, 0.9826, 0.8886, 0.8936, 0.978, 0.8937, 0.9843, 0.8879, 0.9843, 0.8871, 0.978, 0.9788, 0.8854, 0.9722, 0.8818, 0.9765, 0.8777, 0.9816, 0.8818, 0.9597, 0.9435, 0.9548, 0.9434, 0.9547, 0.9394, 0.9597, 0.9394, 0.97, 0.9352, 0.975, 0.935, 0.975, 0.9391, 0.9701, 0.9393, 0.9597, 0.9435, 0.9597, 0.9394, 0.9701, 0.9393, 0.9701, 0.9434, 0.8889, 0.9192, 0.8889, 0.9234, 0.8781, 0.9234, 0.8781, 0.9192, 0.9701, 0.9434, 0.9751, 0.9431, 0.9757, 0.9828, 0.9707, 0.983, 0.9604, 0.9858, 0.9554, 0.9858, 0.9554, 0.9831, 0.9603, 0.9832, 0.8889, 0.8751, 0.8889, 0.8779, 0.8781, 0.8779, 0.8781, 0.8751, 0.9708, 0.9857, 0.9604, 0.9858, 0.9603, 0.9832, 0.9707, 0.983, 0.9596, 0.9353, 0.9546, 0.9353, 0.9533, 0.8998, 0.9584, 0.8988, 0.9708, 0.8957, 0.976, 0.8975, 0.9753, 0.8997, 0.9703, 0.8987, 0.8889, 0.9668, 0.8781, 0.9668, 0.8781, 0.9642, 0.8889, 0.9642, 0.9708, 0.8957, 0.9703, 0.8987, 0.9584, 0.8988, 0.9579, 0.8957, 0.9132, 0.9643, 0.926, 0.9643, 0.9206, 0.9749, 0.9174, 0.9754, 0.9256, 0.9614, 0.9137, 0.9613, 0.9149, 0.9251, 0.9252, 0.9252, 0.9259, 0.8778, 0.9253, 0.9171, 0.915, 0.917, 0.9157, 0.8776, 0.9132, 0.9643, 0.9174, 0.9754, 0.9121, 0.9784, 0.9053, 0.9742, 0.9206, 0.9749, 0.926, 0.9643, 0.934, 0.9746, 0.9274, 0.9781, 0.9367, 0.9781, 0.9388, 0.9824, 0.9357, 0.9859, 0.9317, 0.9822, 0.9077, 0.9822, 0.9035, 0.9859, 0.9004, 0.982, 0.9024, 0.9776, 0.8657, 0.9668, 0.8613, 0.9737, 0.8592, 0.9737, 0.8549, 0.9668, 0.8549, 0.9642, 0.8549, 0.9276, 0.8657, 0.9276, 0.8657, 0.9642, 0.8549, 0.8779, 0.8657, 0.8779, 0.8657, 0.9192, 0.8549, 0.9192, 0.8657, 0.9668, 0.8697, 0.9778, 0.8627, 0.9778, 0.8613, 0.9737, 0.8592, 0.9737, 0.8568, 0.978, 0.8502, 0.978, 0.8549, 0.9668, 0.8501, 0.9843, 0.856, 0.9843, 0.8567, 0.9907, 0.8514, 0.9907, 0.8638, 0.9841, 0.8702, 0.9841, 0.8685, 0.9905, 0.8628, 0.9905, 0.8549, 0.9234, 0.8657, 0.9234, 0.8657, 0.9276, 0.8549, 0.9276, 0.915, 0.921, 0.9253, 0.9212, 0.9252, 0.9252, 0.9149, 0.9251, 0.9157, 0.8776, 0.915, 0.917, 0.9101, 0.917, 0.9107, 0.8777, 0.926, 0.8752, 0.926, 0.8726, 0.9309, 0.8729, 0.9309, 0.8754, 0.9253, 0.9212, 0.9253, 0.9171, 0.9303, 0.9173, 0.9302, 0.9214, 0.9256, 0.9614, 0.9252, 0.9252, 0.9302, 0.9254, 0.9305, 0.9604, 0.926, 0.9643, 0.9312, 0.9626, 0.9377, 0.9714, 0.934, 0.9746, 0.9367, 0.9781, 0.9404, 0.9761, 0.9419, 0.9814, 0.9388, 0.9824, 0.9388, 0.9824, 0.9412, 0.9845, 0.9385, 0.988, 0.9357, 0.9859, 0.9317, 0.9822, 0.9288, 0.9862, 0.9242, 0.9834, 0.9274, 0.9781, 0.9274, 0.9781, 0.9242, 0.9834, 0.9203, 0.9817, 0.9206, 0.9749, 0.9174, 0.9754, 0.9206, 0.9749, 0.9203, 0.9817, 0.9185, 0.9817, 0.9174, 0.9754, 0.9185, 0.9817, 0.9152, 0.9835, 0.9121, 0.9784, 0.9077, 0.9822, 0.9104, 0.9862, 0.9055, 0.9887, 0.9035, 0.9859, 0.9035, 0.9859, 0.9006, 0.9879, 0.8978, 0.984, 0.9004, 0.982, 0.9024, 0.9776, 0.8988, 0.9756, 0.9015, 0.9709, 0.9053, 0.9742, 0.9053, 0.9742, 0.9015, 0.9709, 0.908, 0.9625, 0.9132, 0.9643, 0.9137, 0.9613, 0.9132, 0.9643, 0.908, 0.9625, 0.9087, 0.9602, 0.915, 0.921, 0.9149, 0.9251, 0.91, 0.9251, 0.91, 0.9211, 0.9259, 0.8778, 0.926, 0.8752, 0.9309, 0.8754, 0.9309, 0.878, 0.9157, 0.8725, 0.9157, 0.875, 0.9108, 0.8751, 0.9108, 0.8725, 0.8549, 0.8725, 0.8657, 0.8725, 0.8657, 0.8751, 0.8549, 0.8751, 0.926, 0.8726, 0.926, 0.8752, 0.9157, 0.875, 0.9157, 0.8725, 0.9004, 0.982, 0.8972, 0.981, 0.8988, 0.9756, 0.9024, 0.9776, 0.9121, 0.9784, 0.9152, 0.9835, 0.9104, 0.9862, 0.9077, 0.9822, 0.8627, 0.9778, 0.8697, 0.9778, 0.8702, 0.9841, 0.8638, 0.9841, 0.9121, 0.9784, 0.9077, 0.9822, 0.9024, 0.9776, 0.9053, 0.9742, 0.9357, 0.9859, 0.9336, 0.9887, 0.9288, 0.9862, 0.9317, 0.9822, 0.934, 0.9746, 0.9377, 0.9714, 0.9404, 0.9761, 0.9367, 0.9781, 0.8502, 0.978, 0.8568, 0.978, 0.856, 0.9843, 0.8501, 0.9843, 0.934, 0.9746, 0.9367, 0.9781, 0.9317, 0.9822, 0.9274, 0.9781, 0.915, 0.917, 0.915, 0.921, 0.91, 0.9211, 0.9101, 0.917, 0.9252, 0.9252, 0.9253, 0.9212, 0.9302, 0.9214, 0.9302, 0.9254, 0.915, 0.917, 0.9253, 0.9171, 0.9253, 0.9212, 0.915, 0.921, 0.8549, 0.9192, 0.8657, 0.9192, 0.8657, 0.9234, 0.8549, 0.9234, 0.9253, 0.9171, 0.9259, 0.8778, 0.9309, 0.878, 0.9303, 0.9173, 0.9157, 0.875, 0.9157, 0.8776, 0.9107, 0.8777, 0.9108, 0.8751, 0.8549, 0.8751, 0.8657, 0.8751, 0.8657, 0.8779, 0.8549, 0.8779, 0.926, 0.8752, 0.9259, 0.8778, 0.9157, 0.8776, 0.9157, 0.875, 0.9149, 0.9251, 0.9137, 0.9613, 0.9087, 0.9602, 0.91, 0.9251, 0.926, 0.9643, 0.9256, 0.9614, 0.9305, 0.9604, 0.9312, 0.9626, 0.8549, 0.9668, 0.8549, 0.9642, 0.8657, 0.9642, 0.8657, 0.9668, 0.926, 0.9643, 0.9132, 0.9643, 0.9137, 0.9613, 0.9256, 0.9614])
_ca = me_electricity_3.color_attributes.new('Color', 'FLOAT_COLOR', 'POINT')
_ca.data.foreach_set('color', [1.0, 1.0, 1.0, 1.0, 1.0, 1.0, 1.0, 1.0, 1.0, 1.0, 1.0, 1.0, 1.0, 1.0, 1.0, 1.0, 1.0, 1.0, 1.0, 1.0, 1.0, 1.0, 1.0, 1.0, 1.0, 1.0, 1.0, 1.0, 1.0, 1.0, 1.0, 1.0, 1.0, 1.0, 1.0, 1.0, 1.0, 1.0, 1.0, 1.0, 1.0, 1.0, 1.0, 1.0, 1.0, 1.0, 1.0, 1.0, 1.0, 1.0, 1.0, 1.0, 1.0, 1.0, 1.0, 1.0, 1.0, 1.0, 1.0, 1.0, 1.0, 1.0, 1.0, 1.0, 1.0, 1.0, 1.0, 1.0, 1.0, 1.0, 1.0, 1.0, 1.0, 1.0, 1.0, 1.0, 1.0, 1.0, 1.0, 1.0, 1.0, 1.0, 1.0, 1.0, 1.0, 1.0, 1.0, 1.0, 1.0, 1.0, 1.0, 1.0, 1.0, 1.0, 1.0, 1.0, 1.0, 1.0, 1.0, 1.0, 1.0, 1.0, 1.0, 1.0, 1.0, 1.0, 1.0, 1.0, 1.0, 1.0, 1.0, 1.0, 1.0, 1.0, 1.0, 1.0, 1.0, 1.0, 1.0, 1.0, 1.0, 1.0, 1.0, 1.0, 1.0, 1.0, 1.0, 1.0, 1.0, 1.0, 1.0, 1.0, 1.0, 1.0, 1.0, 1.0, 1.0, 1.0, 1.0, 1.0, 1.0, 1.0, 1.0, 1.0, 1.0, 1.0, 1.0, 1.0, 1.0, 1.0, 1.0, 1.0, 1.0, 1.0, 1.0, 1.0, 1.0, 1.0, 1.0, 1.0, 1.0, 1.0, 1.0, 1.0, 1.0, 1.0, 1.0, 1.0, 1.0, 1.0, 1.0, 1.0, 1.0, 1.0, 1.0, 1.0, 1.0, 1.0, 1.0, 1.0, 1.0, 1.0, 1.0, 1.0, 1.0, 1.0, 1.0, 1.0, 1.0, 1.0, 1.0, 1.0, 1.0, 1.0, 1.0, 1.0, 1.0, 1.0, 1.0, 1.0, 1.0, 1.0, 1.0, 1.0, 1.0, 1.0, 1.0, 1.0, 1.0, 1.0, 1.0, 1.0, 1.0, 1.0, 1.0, 1.0, 1.0, 1.0, 1.0, 1.0, 1.0, 1.0, 1.0, 1.0, 1.0, 1.0, 1.0, 1.0, 1.0, 1.0, 1.0, 1.0, 1.0, 1.0, 1.0, 1.0, 1.0, 1.0, 1.0, 1.0, 1.0, 1.0, 1.0, 1.0, 1.0, 1.0, 1.0, 1.0, 1.0, 1.0, 1.0, 1.0, 1.0, 1.0, 1.0, 1.0, 1.0, 1.0, 1.0, 1.0, 1.0, 1.0, 1.0, 1.0, 1.0, 1.0, 1.0, 1.0, 1.0, 1.0, 1.0, 1.0, 1.0, 1.0, 1.0, 1.0, 1.0, 1.0, 1.0, 1.0, 1.0, 1.0, 1.0, 1.0, 1.0, 1.0, 1.0, 1.0, 1.0, 1.0, 1.0, 1.0, 1.0, 1.0, 1.0, 1.0, 1.0, 1.0, 1.0, 1.0, 1.0, 1.0, 1.0, 1.0, 1.0, 1.0, 1.0, 1.0, 1.0, 1.0, 1.0, 1.0, 1.0, 1.0, 1.0, 1.0, 1.0, 1.0, 1.0, 1.0, 1.0, 1.0, 1.0, 1.0, 1.0, 1.0, 1.0, 1.0, 1.0, 1.0, 1.0, 1.0, 1.0, 1.0, 1.0, 1.0, 1.0, 1.0, 1.0, 1.0, 1.0, 1.0, 1.0, 1.0, 1.0, 1.0, 1.0, 1.0, 1.0, 1.0, 1.0, 1.0, 1.0, 1.0, 1.0, 1.0, 1.0, 1.0, 1.0, 1.0, 1.0, 1.0, 1.0, 1.0, 1.0, 1.0, 1.0, 1.0, 1.0, 1.0, 1.0, 1.0, 1.0, 1.0, 1.0, 1.0, 1.0, 1.0, 1.0, 1.0, 1.0, 1.0, 1.0, 1.0, 1.0, 1.0, 1.0, 1.0, 1.0, 1.0, 1.0, 1.0, 1.0, 1.0, 1.0, 1.0, 1.0, 1.0, 1.0, 1.0, 1.0, 1.0, 1.0, 1.0, 1.0, 1.0, 1.0, 1.0, 1.0, 1.0, 1.0, 1.0, 1.0, 1.0, 1.0, 1.0, 1.0, 1.0, 1.0, 1.0, 1.0, 1.0, 1.0, 1.0, 1.0, 1.0, 1.0, 1.0, 1.0, 1.0, 1.0, 1.0, 1.0, 1.0, 1.0, 1.0, 1.0, 1.0, 1.0, 1.0, 1.0, 1.0, 1.0, 1.0, 1.0, 1.0, 1.0, 1.0, 1.0, 1.0, 1.0, 1.0, 1.0, 1.0, 1.0, 1.0, 1.0, 1.0, 1.0, 1.0, 1.0, 1.0, 1.0, 1.0, 1.0, 1.0, 1.0, 1.0, 1.0, 1.0, 1.0, 1.0, 1.0, 1.0, 1.0, 1.0, 1.0, 1.0, 1.0, 1.0, 1.0, 1.0, 1.0, 1.0, 1.0, 1.0, 1.0, 1.0, 1.0, 1.0, 1.0, 1.0, 1.0, 1.0, 1.0, 1.0, 1.0, 1.0, 1.0, 1.0, 1.0, 1.0, 1.0, 1.0, 1.0, 1.0, 1.0, 1.0, 1.0, 1.0, 1.0, 1.0, 1.0, 1.0, 1.0, 1.0, 1.0, 1.0, 1.0, 1.0, 1.0, 1.0, 1.0, 1.0, 1.0, 1.0, 1.0, 1.0, 1.0, 1.0, 1.0, 1.0, 1.0, 1.0, 1.0, 1.0, 1.0, 1.0, 1.0, 1.0, 1.0, 1.0, 1.0, 1.0, 1.0, 1.0, 1.0, 1.0, 1.0, 1.0, 1.0, 1.0, 1.0, 1.0, 1.0, 1.0, 1.0, 1.0, 1.0, 1.0, 1.0, 1.0, 1.0, 1.0, 1.0, 1.0, 1.0, 1.0, 1.0, 1.0, 1.0, 1.0, 1.0, 1.0, 1.0, 1.0, 1.0, 1.0, 1.0, 1.0, 1.0, 1.0, 1.0, 1.0, 1.0, 1.0, 1.0, 1.0, 1.0, 1.0, 1.0, 1.0, 1.0, 1.0, 1.0, 1.0, 1.0, 1.0, 1.0, 1.0, 1.0, 1.0, 1.0, 1.0, 1.0, 1.0, 1.0, 1.0, 1.0, 1.0, 1.0, 1.0, 1.0, 1.0, 1.0, 1.0, 1.0, 1.0, 1.0, 1.0, 1.0, 1.0, 1.0, 1.0, 1.0, 1.0, 1.0, 1.0, 1.0, 1.0, 1.0, 1.0, 1.0, 1.0, 1.0, 1.0, 1.0, 1.0, 1.0, 1.0, 1.0, 1.0, 1.0, 1.0, 1.0, 1.0, 1.0, 1.0, 1.0, 1.0, 1.0, 1.0, 1.0, 1.0, 1.0, 1.0, 1.0, 1.0, 1.0, 1.0, 1.0, 1.0, 1.0, 1.0, 1.0, 1.0, 1.0, 1.0, 1.0, 1.0, 1.0, 1.0, 1.0, 1.0, 1.0, 1.0, 1.0, 1.0, 1.0, 1.0, 1.0, 1.0, 1.0, 1.0, 1.0, 1.0, 1.0, 1.0, 1.0, 1.0, 1.0, 1.0, 1.0, 1.0, 1.0, 1.0, 1.0, 1.0, 1.0, 1.0, 1.0, 1.0, 1.0, 1.0, 1.0, 1.0, 1.0, 1.0, 1.0, 1.0, 1.0, 1.0, 1.0, 1.0, 1.0, 1.0, 1.0, 1.0, 1.0, 1.0, 1.0, 1.0, 1.0, 1.0, 1.0, 1.0, 1.0, 1.0, 1.0, 1.0, 1.0, 1.0, 1.0, 1.0, 1.0, 1.0, 1.0, 1.0, 1.0, 1.0, 1.0, 1.0, 1.0, 1.0, 1.0, 1.0, 1.0, 1.0, 1.0, 1.0, 1.0, 1.0, 1.0, 1.0, 1.0, 1.0, 1.0, 1.0, 1.0, 1.0, 1.0, 1.0, 1.0, 1.0, 1.0, 1.0, 1.0, 1.0, 1.0, 1.0, 1.0, 1.0, 1.0, 1.0, 1.0, 1.0, 1.0, 1.0, 1.0, 1.0, 1.0, 1.0, 1.0, 1.0, 1.0, 1.0, 1.0, 1.0, 1.0, 1.0, 1.0, 1.0, 1.0, 1.0, 1.0, 1.0, 1.0, 1.0, 1.0, 1.0, 1.0, 1.0, 1.0, 1.0, 1.0, 1.0, 1.0, 1.0, 1.0, 1.0, 1.0, 1.0, 1.0, 1.0, 1.0, 1.0, 1.0, 1.0, 1.0, 1.0, 1.0, 1.0, 1.0, 1.0, 1.0, 1.0, 1.0, 1.0, 1.0, 1.0, 1.0, 1.0, 1.0, 1.0, 1.0, 1.0, 1.0, 1.0, 1.0, 1.0, 1.0, 1.0, 1.0, 1.0, 1.0, 1.0, 1.0, 1.0, 1.0, 1.0, 1.0, 1.0, 1.0, 1.0, 1.0, 1.0, 1.0, 1.0, 1.0, 1.0, 1.0, 1.0, 1.0, 1.0, 1.0, 1.0, 1.0, 1.0, 1.0, 1.0, 1.0, 1.0, 1.0, 1.0, 1.0, 1.0, 1.0, 1.0, 1.0, 1.0, 1.0, 1.0, 1.0, 1.0, 1.0, 1.0, 1.0, 1.0, 1.0, 1.0, 1.0, 1.0, 1.0, 1.0, 1.0, 1.0, 1.0, 1.0, 1.0, 1.0, 1.0, 1.0, 1.0, 1.0, 1.0, 1.0, 1.0, 1.0, 1.0, 1.0, 1.0, 1.0, 1.0, 1.0, 1.0, 1.0, 1.0, 1.0, 1.0, 1.0, 1.0, 1.0, 1.0, 1.0, 1.0, 1.0, 1.0, 1.0, 1.0, 1.0, 1.0, 1.0, 1.0, 1.0, 1.0, 1.0, 1.0, 1.0, 1.0, 1.0, 1.0, 1.0, 1.0, 1.0, 1.0, 1.0, 1.0, 1.0, 1.0, 1.0, 1.0, 1.0, 1.0, 1.0, 1.0, 1.0, 1.0, 1.0, 1.0, 1.0, 1.0, 1.0, 1.0, 1.0, 1.0, 1.0, 1.0, 1.0, 1.0, 1.0, 1.0, 1.0, 1.0, 1.0, 1.0, 1.0, 1.0, 1.0, 1.0, 1.0, 1.0, 1.0, 1.0, 1.0, 1.0, 1.0, 1.0, 1.0, 1.0, 1.0, 1.0, 1.0, 1.0, 1.0, 1.0, 1.0, 1.0, 1.0, 1.0, 1.0, 1.0, 1.0, 1.0, 1.0, 1.0, 1.0, 1.0, 1.0, 1.0, 1.0, 1.0, 1.0, 1.0, 1.0, 1.0, 1.0, 1.0, 1.0, 1.0, 1.0, 1.0, 1.0, 1.0, 1.0, 1.0, 1.0, 1.0, 1.0, 1.0, 1.0, 1.0, 1.0, 1.0, 1.0, 1.0, 1.0, 1.0, 1.0, 1.0, 1.0, 1.0, 1.0, 1.0, 1.0, 1.0, 1.0, 1.0, 1.0, 1.0, 1.0, 1.0, 1.0, 1.0, 1.0, 1.0, 1.0, 1.0, 1.0, 1.0, 1.0, 1.0, 1.0, 1.0, 1.0, 1.0, 1.0, 1.0, 1.0, 1.0, 1.0, 1.0, 1.0, 1.0, 1.0, 1.0, 1.0, 1.0, 1.0, 1.0, 1.0, 1.0, 1.0, 1.0, 1.0, 1.0, 1.0, 1.0, 1.0, 1.0, 1.0, 1.0, 1.0, 1.0, 1.0, 1.0, 1.0, 1.0, 1.0, 1.0, 1.0, 1.0, 1.0, 1.0, 1.0, 1.0, 1.0, 1.0, 1.0, 1.0, 1.0, 1.0, 1.0, 1.0, 1.0, 1.0, 1.0, 1.0, 1.0, 1.0, 1.0, 1.0, 1.0, 1.0, 1.0, 1.0, 1.0, 1.0, 1.0, 1.0, 1.0, 1.0, 1.0, 1.0, 1.0, 1.0, 1.0, 1.0, 1.0, 1.0, 1.0, 1.0, 1.0, 1.0, 1.0, 1.0, 1.0, 1.0, 1.0, 1.0, 1.0, 1.0, 1.0, 1.0, 1.0, 1.0, 1.0, 1.0, 1.0, 1.0, 1.0, 1.0, 1.0, 1.0, 1.0, 1.0, 1.0, 1.0, 1.0, 1.0, 1.0, 1.0, 1.0, 1.0, 1.0, 1.0, 1.0, 1.0, 1.0, 1.0, 1.0, 1.0, 1.0, 1.0, 1.0, 1.0, 1.0, 1.0, 1.0, 1.0, 1.0, 1.0, 1.0, 1.0, 1.0, 1.0, 1.0, 1.0, 1.0, 1.0, 1.0, 1.0, 1.0, 1.0, 1.0, 1.0, 1.0, 1.0, 1.0, 1.0, 1.0, 1.0, 1.0, 1.0, 1.0, 1.0, 1.0, 1.0, 1.0, 1.0, 1.0, 1.0, 1.0, 1.0, 1.0, 1.0, 1.0, 1.0, 1.0, 1.0, 1.0, 1.0, 1.0, 1.0, 1.0, 1.0, 1.0, 1.0, 1.0, 1.0, 1.0, 1.0, 1.0, 1.0, 1.0, 1.0, 1.0, 1.0, 1.0, 1.0, 1.0, 1.0, 1.0, 1.0, 1.0, 1.0, 1.0, 1.0, 1.0, 1.0, 1.0, 1.0, 1.0, 1.0, 1.0, 1.0, 1.0, 1.0, 1.0, 1.0, 1.0, 1.0, 1.0, 1.0, 1.0, 1.0, 1.0, 1.0, 1.0, 1.0, 1.0, 1.0, 1.0, 1.0, 1.0, 1.0, 1.0, 1.0, 1.0, 1.0, 1.0, 1.0, 1.0, 1.0, 1.0, 1.0, 1.0, 1.0, 1.0, 1.0, 1.0, 1.0, 1.0, 1.0, 1.0, 1.0, 1.0, 1.0, 1.0, 1.0, 1.0, 1.0, 1.0, 1.0, 1.0, 1.0, 1.0, 1.0, 1.0, 1.0, 1.0, 1.0, 1.0, 1.0, 1.0, 1.0, 1.0, 1.0, 1.0, 1.0, 1.0, 1.0, 1.0, 1.0, 1.0, 1.0, 1.0, 1.0, 1.0, 1.0, 1.0, 1.0, 1.0, 1.0, 1.0, 1.0, 1.0, 1.0, 1.0, 1.0, 1.0, 1.0, 1.0, 1.0, 1.0, 1.0, 1.0, 1.0, 1.0, 1.0, 1.0, 1.0, 1.0, 1.0, 1.0, 1.0, 1.0, 1.0, 1.0, 1.0, 1.0, 1.0, 1.0])
me_electricity_3.materials.append(mat_electricity_3)
me_electricity_3.use_mirror_x = True
me_electricity_3.use_paint_bone_selection = False
me_electricity_3.use_paint_mask = True
me_electricity_3.update()
arm_armature = bpy.data.armatures.new('Armature')  # bones are not reproduced

# ---- objects
ob_armature = bpy.data.objects.new('Armature', arm_armature)
ob_electricity_3 = bpy.data.objects.new('Electricity_3', me_electricity_3)

# ---- transforms, parenting, visibility, modifiers, constraints
ob_armature.location = (0.0, 0.0, 0.0)
ob_electricity_3.location = (0.0, 0.0, 0.0)
ob_electricity_3.use_mesh_mirror_x = True
_vg = ob_electricity_3.vertex_groups.new(name='All_ctr')
_vg = ob_electricity_3.vertex_groups.new(name='Hand_ctr.L')
for _i, _w in zip([224, 225, 226, 227, 228, 229, 230, 231, 232, 233, 234, 235, 236, 237, 238, 239, 240, 241, 242, 243, 244, 245, 246, 247, 248, 249, 250, 251, 255, 256, 257, 258, 263, 264, 265, 266, 267, 268, 269, 270, 271, 272, 273, 274, 279, 280, 281, 282, 284, 285, 286, 288, 289, 290, 291, 292, 293, 294, 295, 296, 297, 298, 299, 300, 301, 302, 303, 304, 305, 306, 307, 308, 309, 310, 311, 323, 324, 325, 326, 327, 328, 329, 330, 331, 332, 339, 340, 341, 342], [0.0, 0.0, 0.0, 0.0, 0.0, 0.0, 0.0, 0.0, 0.0, 0.0, 0.0, 0.0, 0.0, 0.0, 0.0, 0.0, 0.0, 0.0, 0.0, 0.0, 0.0, 0.0, 0.0, 0.0, 0.0, 0.0, 0.0, 0.0, 0.0, 0.0, 0.0, 0.0, 0.0, 0.0, 0.0, 0.001341, 0.0, 0.0005772, 0.0, 0.003927, 0.0, 0.0, 0.0, 0.0, 0.0, 0.0, 0.0, 0.0, 0.8884, 0.005338, 0.8803, 0.9414, 1.0, 0.2719, 0.2622, 0.2496, 0.2579, 0.0, 0.0, 0.0, 0.0, 1.0, 0.000164, 0.01311, 1.0, 0.606, 0.6424, 0.2966, 0.3165, 0.2652, 0.262, 0.0, 0.0, 0.0, 0.0, 0.0, 0.0, 0.0, 0.001341, 0.0, 0.0005772, 0.0, 0.003927, 0.0, 0.0, 0.6622, 0.4825, 0.4893, 0.5661]): _vg.add([_i], _w, 'REPLACE')
_vg = ob_electricity_3.vertex_groups.new(name='Hand_ctr.R')
for _i, _w in zip([224, 225, 226, 228, 229, 230, 231, 232, 233, 234, 235, 236, 237, 238, 239, 240, 241, 242, 243, 244, 245, 246, 247, 248, 249, 250, 251, 263, 264, 265, 266, 267, 268, 269, 270, 271, 272, 279, 280, 281, 282, 284, 285, 286, 287, 288, 289, 290, 291, 292, 293, 294, 295, 296, 297, 298, 299, 300, 301, 302, 303, 304, 305, 306, 307, 308, 309, 310, 311, 315, 316, 317, 318, 323, 324, 325, 326, 327, 328, 329, 330, 331, 332, 333, 334, 339, 340, 341, 342], [0.8884, 0.005338, 0.8803, 0.9414, 1.0, 0.2719, 0.2622, 0.2496, 0.2579, 0.0, 0.0, 0.0, 0.0, 1.0, 0.000164, 0.01311, 1.0, 0.606, 0.6424, 0.2966, 0.3165, 0.2652, 0.262, 0.0, 0.0, 0.0, 0.0, 0.0, 0.0, 0.0, 0.001341, 0.0, 0.0005772, 0.0, 0.003927, 0.0, 0.0, 0.6622, 0.4825, 0.4893, 0.5661, 0.0, 0.0, 0.0, 0.0, 0.0, 0.0, 0.0, 0.0, 0.0, 0.0, 0.0, 0.0, 0.0, 0.0, 0.0, 0.0, 0.0, 0.0, 0.0, 0.0, 0.0, 0.0, 0.0, 0.0, 0.0, 0.0, 0.0, 0.0, 0.0, 0.0, 0.0, 0.0, 0.0, 0.0, 0.0, 0.001341, 0.0, 0.0005772, 0.0, 0.003927, 0.0, 0.0, 0.0, 0.0, 0.0, 0.0, 0.0, 0.0]): _vg.add([_i], _w, 'REPLACE')
_vg = ob_electricity_3.vertex_groups.new(name='Foot_ctr.L')
for _i, _w in zip([93, 94, 95, 96, 97, 98, 99, 100, 101, 102, 103, 104, 105, 106, 107, 108, 109, 110, 111, 112, 113, 114, 115, 116, 117, 118, 123, 124, 125, 126, 128, 129, 133, 134, 135, 136, 215, 218], [0.9991, 0.9993, 0.0, 0.0, 2.255e-07, 0.0, 0.3283, 0.7076, 0.731, 0.2785, 0.0, 1.0, 1.0, 0.0, 0.0, 2.661e-06, 0.9309, 0.8871, 0.2987, 0.3566, 0.0, 0.0, 0.0, 0.0, 0.0, 0.0, 0.0, 0.0, 0.0, 0.0, 0.0, 0.0, 0.0, 0.0, 0.0, 0.0, 0.0, 0.0]): _vg.add([_i], _w, 'REPLACE')
_vg = ob_electricity_3.vertex_groups.new(name='Foot_ctr.R')
for _i, _w in zip([93, 94, 99, 100, 101, 102, 104, 105, 109, 110, 111, 112, 117, 118, 119, 120, 121, 122, 123, 124, 125, 126, 127, 128, 129, 130, 131, 132, 133, 134, 135, 136, 137, 138, 139, 140, 219, 222], [0.0, 0.0, 0.0, 0.0, 0.0, 0.0, 0.0, 0.0, 0.0, 0.0, 0.0, 0.0, 0.9991, 0.9993, 0.0, 0.0, 2.255e-07, 0.0, 0.3283, 0.7076, 0.731, 0.2785, 0.0, 1.0, 1.0, 0.0, 0.0, 2.661e-06, 0.9309, 0.8871, 0.2987, 0.3566, 0.0, 0.0, 0.0, 0.0, 0.0, 0.0]): _vg.add([_i], _w, 'REPLACE')
_vg = ob_electricity_3.vertex_groups.new(name='Pelvis')
for _i, _w in zip([96, 103, 108, 114, 120, 127, 132, 138, 141, 142, 144, 145, 146, 147, 148, 150, 151, 152, 153, 154, 155, 156, 157, 158, 159, 160, 161, 162, 163, 164, 165, 166, 167, 168, 169, 170, 171, 172, 173, 174, 175, 176, 177, 178, 179, 180, 181, 182, 183, 184, 185, 186, 187, 188, 189, 190, 191, 192, 193, 194, 195, 196, 197, 198, 199, 200, 201, 202, 203, 204, 205, 206, 207, 208, 209, 210, 211, 212, 213, 214, 215, 216, 217, 218, 219, 220, 221, 222, 223, 225, 227, 239, 240, 252, 253, 254, 255, 256, 257, 258, 259, 260, 261, 262, 271, 272, 273, 274, 275, 276, 277, 278, 283, 285, 287, 299, 300, 312, 313, 314, 315, 316, 317, 318, 319, 320, 321, 322, 331, 332, 333, 334, 335, 336, 337, 338], [0.000472, 3.111e-05, 3.119e-05, 0.0, 0.000472, 3.111e-05, 3.119e-05, 0.0, 0.984, 1.0, 0.0, 0.9813, 0.9669, 1.0, 0.9668, 0.0, 0.0, 0.0, 0.3355, 0.1238, 0.3161, 0.9678, 0.3263, 0.3093, 0.0, 1.0, 0.0, 2.501e-09, 0.1399, 0.0, 0.0, 0.1041, 0.0, 1.102e-08, 0.0, 0.0, 0.1238, 0.0, 0.09504, 0.2829, 0.09366, 0.2892, 0.1274, 0.3335, 0.3287, 0.1367, 0.0, 0.0, 1.867e-05, 0.0, 0.0, 3.987e-06, 6.837e-05, 5.188e-05, 0.0, 0.0, 0.591, 0.8395, 0.8227, 0.562, 0.4767, 0.7896, 0.48, 0.7729, 0.798, 0.533, 0.8036, 0.4862, 0.5707, 0.8291, 0.8159, 0.5402, 0.6758, 0.9646, 0.6165, 0.9857, 0.6758, 0.9646, 0.6165, 0.9857, 0.2663, 0.2504, 0.3029, 0.3211, 0.2663, 0.2504, 0.3029, 0.3211, 4.973e-07, 0.0, 0.0, 0.0, 0.0, 6.851e-07, 8.176e-07, 7.777e-07, 9.316e-06, 0.0002173, 0.0001289, 8.304e-06, 3.336e-06, 3.187e-06, 3.907e-06, 3.375e-06, 2.814e-06, 3.466e-06, 5.13e-06, 1.032e-05, 1.283e-05, 1.538e-05, 2.831e-05, 2.668e-05, 4.973e-07, 0.0, 0.0, 0.0, 0.0, 6.851e-07, 8.176e-07, 7.777e-07, 9.316e-06, 0.0002173, 0.0001289, 8.304e-06, 3.336e-06, 3.187e-06, 3.907e-06, 3.375e-06, 2.814e-06, 3.466e-06, 5.13e-06, 1.032e-05, 1.283e-05, 1.538e-05, 2.831e-05, 2.668e-05]): _vg.add([_i], _w, 'REPLACE')
_vg = ob_electricity_3.vertex_groups.new(name='Thigh.L')
_vg = ob_electricity_3.vertex_groups.new(name='Calf.L')
for _i, _w in zip([93, 94, 95, 96, 97, 98, 99, 100, 101, 102, 103, 104, 105, 106, 107, 108, 109, 110, 111, 112, 113, 114, 115, 116, 117, 118, 119, 120, 121, 122, 123, 124, 125, 126, 127, 128, 129, 130, 131, 132, 133, 134, 135, 136, 215, 216, 217, 218], [0.0004553, 0.0003749, 0.5399, 0.3422, 0.3228, 0.5704, 0.6717, 0.2924, 0.269, 0.7215, 0.1807, 0.0, 0.0, 0.5674, 0.5945, 0.183, 0.06907, 0.1119, 0.7013, 0.6434, 0.6796, 0.6946, 0.6643, 0.6597, 0.0, 0.0, 0.0, 0.0, 0.0, 0.0, 0.0, 0.0, 0.0, 0.0, 0.0, 0.0, 0.0, 0.0, 0.0, 0.0, 0.0, 0.0, 0.0, 0.0, 0.0, 0.0, 0.0, 0.0]): _vg.add([_i], _w, 'REPLACE')
_vg = ob_electricity_3.vertex_groups.new(name='Thigh.R')
_vg = ob_electricity_3.vertex_groups.new(name='Calf.R')
for _i, _w in zip([93, 94, 95, 96, 97, 98, 99, 100, 101, 102, 103, 104, 105, 106, 107, 108, 109, 110, 111, 112, 117, 118, 119, 120, 121, 122, 123, 124, 125, 126, 127, 128, 129, 130, 131, 132, 133, 134, 135, 136, 137, 138, 139, 140, 219, 220, 221, 222], [0.0, 0.0, 0.0, 0.0, 0.0, 0.0, 0.0, 0.0, 0.0, 0.0, 0.0, 0.0, 0.0, 0.0, 0.0, 0.0, 0.0, 0.0, 0.0, 0.0, 0.0004553, 0.0003749, 0.5399, 0.3422, 0.3228, 0.5704, 0.6717, 0.2924, 0.269, 0.7215, 0.1807, 0.0, 0.0, 0.5674, 0.5945, 0.183, 0.06907, 0.1119, 0.7013, 0.6434, 0.6796, 0.6946, 0.6643, 0.6597, 0.0, 0.0, 0.0, 0.0]): _vg.add([_i], _w, 'REPLACE')
_vg = ob_electricity_3.vertex_groups.new(name='Spine_001')
for _i, _w in zip([96, 97, 103, 108, 120, 121, 127, 132, 141, 143, 144, 145, 146, 148, 149, 150, 151, 152, 153, 154, 155, 156, 157, 158, 159, 160, 161, 162, 163, 164, 165, 166, 167, 168, 169, 170, 171, 172, 173, 174, 175, 176, 177, 178, 179, 180, 181, 182, 183, 184, 185, 186, 187, 188, 189, 190, 191, 192, 193, 194, 195, 196, 197, 198, 199, 200, 201, 202, 203, 204, 205, 206, 207, 208, 209, 210, 211, 212, 213, 214, 215, 216, 217, 218, 219, 220, 221, 222, 223, 224, 225, 226, 227, 228, 229, 230, 231, 232, 233, 234, 235, 236, 237, 238, 239, 240, 241, 242, 243, 244, 245, 246, 247, 248, 249, 250, 251, 252, 253, 254, 255, 256, 257, 258, 259, 260, 261, 262, 271, 272, 273, 274, 275, 276, 277, 278, 279, 281, 283, 284, 285, 286, 287, 288, 289, 290, 291, 292, 293, 294, 295, 296, 297, 298, 299, 300, 301, 302, 303, 304, 305, 306, 307, 308, 309, 310, 311, 312, 313, 314, 315, 316, 317, 318, 319, 320, 321, 322, 331, 332, 333, 334, 335, 336, 337, 338, 339, 341], [0.0, 0.0, 0.0, 0.0, 0.0, 0.0, 0.0, 0.0, 0.01601, 9.835e-06, 0.003591, 0.01875, 0.01124, 0.03322, 1.217e-05, 0.02625, 0.000231, 0.005501, 0.4276, 0.2662, 0.4472, 0.03221, 0.4263, 0.4295, 0.0001818, 6.24e-06, 0.07345, 0.08613, 0.3273, 0.07745, 0.06439, 0.2635, 0.06301, 0.08504, 0.0729, 0.08016, 0.3172, 0.02195, 0.2916, 0.4705, 0.2788, 0.4506, 0.2406, 0.427, 0.43, 0.3046, 0.009014, 0.01363, 0.1718, 0.1766, 0.1666, 0.1676, 0.1515, 0.1491, 0.1612, 0.1701, 0.3769, 0.1604, 0.1768, 0.3984, 0.457, 0.2103, 0.4595, 0.2268, 0.1963, 0.4167, 0.1959, 0.4679, 0.3891, 0.1709, 0.184, 0.4044, 0.3242, 0.01771, 0.1917, 0.007154, 0.3242, 0.01771, 0.1917, 0.007154, 0.0, 0.0, 0.0, 0.0, 0.0, 0.0, 0.0, 0.0, 0.0005836, 0.0, 3.606e-05, 0.0, 9.938e-05, 0.0, 0.0, 0.0, 0.0, 0.0, 0.0, 0.0, 0.0, 0.0, 0.0, 0.0, 8.965e-05, 3.905e-05, 0.0, 0.0, 0.0, 0.0, 0.0, 0.0, 0.0, 0.0, 0.0, 0.0, 0.0, 0.002376, 0.0187, 0.01127, 1.765e-05, 1.148e-05, 0.0001494, 2.5e-05, 0.01146, 0.006744, 0.001279, 0.0001035, 0.0, 3.204e-06, 1.008e-06, 3.939e-06, 0.0001806, 0.0003199, 2.583e-05, 1.392e-05, 0.0, 0.0, 0.0005836, 0.0, 3.606e-05, 0.0, 9.938e-05, 0.0, 0.0, 0.0, 0.0, 0.0, 0.0, 0.0, 0.0, 0.0, 0.0, 0.0, 8.965e-05, 3.905e-05, 0.0, 0.0, 0.0, 0.0, 0.0, 0.0, 0.0, 0.0, 0.0, 0.0, 0.0, 0.002376, 0.0187, 0.01127, 1.765e-05, 1.148e-05, 0.0001494, 2.5e-05, 0.01146, 0.006744, 0.001279, 0.0001035, 0.0, 3.204e-06, 1.008e-06, 3.939e-06, 0.0001806, 0.0003199, 2.583e-05, 1.392e-05, 0.0, 0.0]): _vg.add([_i], _w, 'REPLACE')
_vg = ob_electricity_3.vertex_groups.new(name='Spine_002')
for _i, _w in zip([143, 144, 149, 150, 151, 152, 153, 154, 155, 157, 158, 159, 161, 162, 163, 164, 165, 166, 167, 168, 169, 170, 171, 172, 173, 174, 175, 176, 177, 178, 179, 180, 181, 182, 183, 184, 185, 186, 187, 188, 189, 190, 191, 192, 193, 194, 195, 196, 197, 198, 199, 200, 201, 202, 203, 204, 205, 206, 223, 225, 227, 239, 240, 252, 253, 254, 255, 256, 257, 258, 259, 260, 261, 262, 271, 272, 273, 274, 275, 276, 277, 278, 283, 285, 287, 299, 300, 312, 313, 314, 315, 316, 317, 318, 319, 320, 321, 322, 331, 332, 333, 334, 335, 336, 337, 338], [0.01564, 0.02495, 0.01499, 0.05803, 0.00579, 0.02236, 0.237, 0.5067, 0.2366, 0.2474, 0.2611, 0.005814, 0.2796, 0.2477, 0.4779, 0.2633, 0.2087, 0.5408, 0.2111, 0.2483, 0.2954, 0.2739, 0.4263, 0.04645, 0.4808, 0.2373, 0.5147, 0.2558, 0.5925, 0.2395, 0.2412, 0.5498, 0.03553, 0.02897, 0.4437, 0.4532, 0.4879, 0.4469, 0.5195, 0.5141, 0.4838, 0.4554, 0.03214, 0.0001542, 0.0004692, 0.03961, 0.06636, 7.342e-05, 0.06036, 8.558e-05, 2.532e-05, 0.05035, 6.061e-05, 0.04561, 0.0402, 1.535e-05, 5.754e-05, 0.05544, 4.592e-06, 0.0, 0.0, 0.0, 0.0, 4.978e-06, 3.727e-06, 3.246e-06, 0.0, 0.0002927, 0.0001666, 0.0, 8.361e-06, 7.149e-06, 1.357e-05, 1.248e-05, 0.0, 0.0, 0.0, 0.0, 1.779e-05, 2.306e-05, 5.426e-05, 4.889e-05, 4.592e-06, 0.0, 0.0, 0.0, 0.0, 4.978e-06, 3.727e-06, 3.246e-06, 0.0, 0.0002927, 0.0001666, 0.0, 8.361e-06, 7.149e-06, 1.357e-05, 1.248e-05, 0.0, 0.0, 0.0, 0.0, 1.779e-05, 2.306e-05, 5.426e-05, 4.889e-05]): _vg.add([_i], _w, 'REPLACE')
_vg = ob_electricity_3.vertex_groups.new(name='Head')
for _i, _w in zip([143, 144, 146, 149, 150, 151, 152, 154, 155, 158, 159, 161, 162, 163, 164, 165, 166, 167, 168, 169, 170, 171, 172, 173, 174, 175, 176, 177, 180, 181, 182, 183, 184, 185, 186, 187, 188, 189, 190, 195, 196, 197, 198, 199, 201, 202, 205, 206, 208, 209, 210, 212, 213, 214, 223, 225, 227, 239, 240, 252, 253, 254, 255, 256, 257, 258, 259, 260, 261, 262, 271, 272, 273, 274, 275, 276, 277, 278, 283, 285, 287, 299, 300, 312, 313, 314, 315, 316, 317, 318, 319, 320, 321, 322, 331, 332, 333, 334, 335, 336, 337, 338], [0.9844, 0.9715, 0.01092, 0.985, 0.9157, 0.994, 0.9721, 0.09235, 4.277e-05, 1.408e-05, 0.994, 0.6469, 0.6662, 0.05491, 0.6593, 0.727, 0.0916, 0.7259, 0.6666, 0.6317, 0.6459, 0.1327, 0.9316, 0.1326, 0.009276, 0.1128, 0.004381, 0.03026, 0.008962, 0.9555, 0.9574, 0.3845, 0.3703, 0.3455, 0.3855, 0.3289, 0.331, 0.3481, 0.3744, 9.195e-06, 1.318e-05, 0.0001911, 0.000251, 0.002839, 0.0003761, 0.0002662, 1.629e-05, 1.342e-05, 0.01771, 0.1917, 0.007154, 0.01771, 0.1917, 0.007154, 6.397e-11, 0.0, 0.0, 0.0, 0.0, 7.475e-09, 1.659e-10, 3.178e-10, 0.0, 0.0002927, 0.0001666, 0.0, 6.333e-08, 1.011e-07, 6.379e-07, 1.027e-08, 0.0, 0.0, 0.0, 0.0, 0.0, 0.0, 1.404e-06, 2.792e-06, 6.397e-11, 0.0, 0.0, 0.0, 0.0, 7.475e-09, 1.659e-10, 3.178e-10, 0.0, 0.0002927, 0.0001666, 0.0, 6.333e-08, 1.011e-07, 6.379e-07, 1.027e-08, 0.0, 0.0, 0.0, 0.0, 0.0, 0.0, 1.404e-06, 2.792e-06]): _vg.add([_i], _w, 'REPLACE')
_vg = ob_electricity_3.vertex_groups.new(name='Clavicle.L')
for _i, _w in zip([144, 152, 154, 189, 223, 252, 253, 254, 283, 284, 285, 286, 287, 288, 289, 290, 291, 292, 293, 294, 295, 296, 297, 312, 313, 314, 315, 316, 317, 318, 319, 320, 321, 322, 331, 335, 336, 337, 338, 339], [0.0, 0.0, 0.01105, 0.00688, 0.0, 0.0, 0.0, 0.0, 0.8735, 0.0, 0.0, 0.0, 0.0, 0.0, 0.0, 0.0, 0.0, 0.0, 0.0, 0.0, 0.0, 0.0, 0.0, 0.898, 0.8606, 0.832, 0.01527, 0.001849, 0.0006816, 0.009141, 0.7295, 0.7205, 0.7131, 0.7261, 1.673e-06, 0.5358, 0.6032, 0.421, 0.4196, 0.0]): _vg.add([_i], _w, 'REPLACE')
_vg = ob_electricity_3.vertex_groups.new(name='Upperarm_001.L')
for _i, _w in zip([223, 224, 225, 226, 227, 228, 229, 230, 231, 232, 233, 234, 235, 236, 237, 238, 239, 240, 241, 242, 243, 244, 245, 246, 247, 248, 249, 250, 251, 252, 253, 254, 255, 256, 257, 258, 263, 264, 265, 266, 267, 268, 269, 270, 271, 272, 273, 274, 279, 280, 281, 282, 283, 284, 285, 286, 287, 288, 289, 290, 291, 292, 293, 298, 299, 300, 301, 302, 303, 304, 305, 306, 307, 312, 313, 314, 315, 316, 317, 318, 319, 320, 321, 322, 323, 324, 325, 326, 327, 328, 329, 330, 331, 332, 333, 334, 335, 336, 337, 338, 339, 340, 341, 342], [0.0, 0.0, 0.0, 0.0, 0.0, 0.0, 0.0, 0.0, 0.0, 0.0, 0.0, 0.0, 0.0, 0.0, 0.0, 0.0, 0.0, 0.0, 0.0, 0.0, 0.0, 0.0, 0.0, 0.0, 0.0, 0.0, 0.0, 0.0, 0.0, 0.0, 0.0, 0.0, 0.0, 0.0, 0.0, 0.0, 0.0, 0.0, 0.0, 0.001341, 0.0, 0.0005772, 0.0, 0.003927, 0.0, 0.0, 0.0, 0.0, 0.0, 0.0, 0.0, 0.0, 0.1259, 0.0, 0.4933, 0.0, 0.6247, 0.0, 0.0, 0.0, 0.0, 0.0, 0.0, 0.0, 0.6187, 0.5871, 0.0, 0.0, 0.0, 0.0, 0.0, 0.0, 0.0, 0.09958, 0.1207, 0.1568, 0.9842, 0.9949, 0.9985, 0.9908, 0.259, 0.2728, 0.2856, 0.2738, 0.0, 0.0, 0.0, 0.001341, 0.0, 0.0005772, 0.0, 0.003927, 0.8226, 0.8852, 0.8553, 0.9024, 0.464, 0.3964, 0.5788, 0.5803, 0.0, 0.0, 0.0, 0.0]): _vg.add([_i], _w, 'REPLACE')
_vg = ob_electricity_3.vertex_groups.new(name='Forearm_001.L')
for _i, _w in zip([117, 118, 123, 124, 125, 126, 128, 129, 133, 134, 135, 136, 224, 225, 226, 227, 228, 229, 230, 231, 232, 233, 234, 235, 236, 237, 238, 239, 240, 241, 242, 243, 244, 245, 246, 247, 248, 249, 250, 251, 255, 256, 257, 258, 263, 264, 265, 266, 267, 268, 269, 270, 271, 272, 273, 274, 279, 280, 281, 282, 284, 285, 286, 287, 288, 289, 290, 291, 292, 293, 294, 295, 296, 297, 298, 299, 300, 301, 302, 303, 304, 305, 306, 307, 308, 309, 310, 311, 315, 316, 317, 318, 323, 324, 325, 326, 327, 328, 329, 330, 331, 332, 333, 334, 339, 340, 341, 342], [0.0, 0.0, 0.0, 0.0, 0.0, 0.0, 0.0, 0.0, 0.0, 0.0, 0.0, 0.0, 0.0, 0.0, 0.0, 0.0, 0.0, 0.0, 0.0, 0.0, 0.0, 0.0, 0.0, 0.0, 0.0, 0.0, 0.0, 0.0, 0.0, 0.0, 0.0, 0.0, 0.0, 0.0, 0.0, 0.0, 0.0, 0.0, 0.0, 0.0, 0.0, 0.0, 0.0, 0.0, 0.0, 0.0, 0.0, 0.001341, 0.0, 0.0005772, 0.0, 0.003927, 0.0, 0.0, 0.0, 0.0, 0.0, 0.0, 0.0, 0.0, 0.1116, 0.5013, 0.1197, 0.3752, 0.0, 0.0, 0.0, 0.0, 0.0, 0.0, 0.0, 0.0, 0.0, 0.0, 0.0, 0.381, 0.3997, 0.0, 0.0, 0.0, 0.0, 0.0, 0.0, 0.0, 0.0, 0.0, 0.0, 0.0, 0.0004587, 0.002458, 0.0001718, 3.347e-06, 0.0, 0.0, 0.0, 0.001341, 0.0, 0.0005772, 0.0, 0.003927, 0.1774, 0.1148, 0.1446, 0.09758, 0.3378, 0.5175, 0.5107, 0.4339]): _vg.add([_i], _w, 'REPLACE')
_vg = ob_electricity_3.vertex_groups.new(name='Clavicle.R')
for _i, _w in zip([143, 149, 177, 188, 223, 224, 225, 226, 227, 228, 229, 230, 231, 232, 233, 234, 235, 236, 237, 252, 253, 254, 255, 256, 257, 258, 259, 260, 261, 262, 271, 275, 276, 277, 278, 279, 283, 312, 313, 314], [0.0, 0.0, 0.009252, 0.005703, 0.8735, 0.0, 0.0, 0.0, 0.0, 0.0, 0.0, 0.0, 0.0, 0.0, 0.0, 0.0, 0.0, 0.0, 0.0, 0.898, 0.8606, 0.832, 0.01527, 0.001849, 0.0006816, 0.009141, 0.7295, 0.7205, 0.7131, 0.7261, 1.673e-06, 0.5358, 0.6032, 0.421, 0.4196, 0.0, 0.0, 0.0, 0.0, 0.0]): _vg.add([_i], _w, 'REPLACE')
_vg = ob_electricity_3.vertex_groups.new(name='Upperarm_001.R')
for _i, _w in zip([173, 175, 223, 224, 225, 226, 227, 228, 229, 230, 231, 232, 233, 238, 239, 240, 241, 242, 243, 244, 245, 246, 247, 252, 253, 254, 255, 256, 257, 258, 259, 260, 261, 262, 263, 264, 265, 266, 267, 268, 269, 270, 271, 272, 273, 274, 275, 276, 277, 278, 279, 280, 281, 282, 283, 284, 285, 286, 287, 288, 289, 290, 291, 292, 293, 294, 295, 296, 297, 298, 299, 300, 301, 302, 303, 304, 305, 306, 307, 308, 309, 310, 311, 312, 313, 314, 315, 316, 317, 318, 323, 324, 325, 326, 327, 328, 329, 330, 331, 332, 333, 334, 339, 340, 341, 342], [0.0, 0.0, 0.1259, 0.0, 0.4933, 0.0, 0.6247, 0.0, 0.0, 0.0, 0.0, 0.0, 0.0, 0.0, 0.6187, 0.5871, 0.0, 0.0, 0.0, 0.0, 0.0, 0.0, 0.0, 0.09958, 0.1207, 0.1568, 0.9842, 0.9949, 0.9985, 0.9908, 0.259, 0.2728, 0.2856, 0.2738, 0.0, 0.0, 0.0, 0.001341, 0.0, 0.0005772, 0.0, 0.003927, 0.8226, 0.8852, 0.8553, 0.9024, 0.464, 0.3964, 0.5788, 0.5803, 0.0, 0.0, 0.0, 0.0, 0.0, 0.0, 0.0, 0.0, 0.0, 0.0, 0.0, 0.0, 0.0, 0.0, 0.0, 0.0, 0.0, 0.0, 0.0, 0.0, 0.0, 0.0, 0.0, 0.0, 0.0, 0.0, 0.0, 0.0, 0.0, 0.0, 0.0, 0.0, 0.0, 0.0, 0.0, 0.0, 0.0, 0.0, 0.0, 0.0, 0.0, 0.0, 0.0, 0.001341, 0.0, 0.0005772, 0.0, 0.003927, 0.0, 0.0, 0.0, 0.0, 0.0, 0.0, 0.0, 0.0]): _vg.add([_i], _w, 'REPLACE')
_vg = ob_electricity_3.vertex_groups.new(name='Forearm_001.R')
for _i, _w in zip([93, 94, 99, 100, 101, 102, 104, 105, 109, 110, 111, 112, 224, 225, 226, 227, 228, 229, 230, 231, 232, 233, 234, 235, 236, 237, 238, 239, 240, 241, 242, 243, 244, 245, 246, 247, 248, 249, 250, 251, 255, 256, 257, 258, 263, 264, 265, 266, 267, 268, 269, 270, 271, 272, 273, 274, 279, 280, 281, 282, 284, 285, 286, 287, 288, 289, 290, 291, 292, 293, 294, 295, 296, 297, 298, 299, 300, 301, 302, 303, 304, 305, 306, 307, 308, 309, 310, 311, 315, 316, 317, 318, 323, 324, 325, 326, 327, 328, 329, 330, 331, 332, 333, 334, 339, 340, 341, 342], [0.0, 0.0, 0.0, 0.0, 0.0, 0.0, 0.0, 0.0, 0.0, 0.0, 0.0, 0.0, 0.1116, 0.5013, 0.1197, 0.3752, 0.0, 0.0, 0.0, 0.0, 0.0, 0.0, 0.0, 0.0, 0.0, 0.0, 0.0, 0.381, 0.3997, 0.0, 0.0, 0.0, 0.0, 0.0, 0.0, 0.0, 0.0, 0.0, 0.0, 0.0, 0.0004587, 0.002458, 0.0001718, 3.347e-06, 0.0, 0.0, 0.0, 0.001341, 0.0, 0.0005772, 0.0, 0.003927, 0.1774, 0.1148, 0.1446, 0.09758, 0.3378, 0.5175, 0.5107, 0.4339, 0.0, 0.0, 0.0, 0.0, 0.0, 0.0, 0.0, 0.0, 0.0, 0.0, 0.0, 0.0, 0.0, 0.0, 0.0, 0.0, 0.0, 0.0, 0.0, 0.0, 0.0, 0.0, 0.0, 0.0, 0.0, 0.0, 0.0, 0.0, 0.0, 0.0, 0.0, 0.0, 0.0, 0.0, 0.0, 0.001341, 0.0, 0.0005772, 0.0, 0.003927, 0.0, 0.0, 0.0, 0.0, 0.0, 0.0, 0.0, 0.0]): _vg.add([_i], _w, 'REPLACE')
_vg = ob_electricity_3.vertex_groups.new(name='Elbow_Pole.R')
_vg = ob_electricity_3.vertex_groups.new(name='Elbow_Pole.L')
_vg = ob_electricity_3.vertex_groups.new(name='Knee_Pole.R')
_vg = ob_electricity_3.vertex_groups.new(name='Knee_Pole.L')
_vg = ob_electricity_3.vertex_groups.new(name='Weapon')
_vg = ob_electricity_3.vertex_groups.new(name='weapon_T.R')
_vg = ob_electricity_3.vertex_groups.new(name='weapon_T.L')
_vg = ob_electricity_3.vertex_groups.new(name='Shield')
_vg = ob_electricity_3.vertex_groups.new(name='Leg.L')
_vg = ob_electricity_3.vertex_groups.new(name='Leg.R')
_vg = ob_electricity_3.vertex_groups.new(name='Rovot_Body')
_vg.add([41, 42, 43, 44, 45, 46], 1.0, 'REPLACE')
_vg = ob_electricity_3.vertex_groups.new(name='Rovot_upperLeg001.R')
for _i, _w in zip([77, 78, 79, 80, 81, 82, 83, 90, 91, 92], [1.0, 0.7158, 0.0, 0.6865, 1.0, 1.0, 0.7103, 0.7125, 1.0, 0.718]): _vg.add([_i], _w, 'REPLACE')
_vg = ob_electricity_3.vertex_groups.new(name='Rovot_upperLeg001.L')
for _i, _w in zip([54, 55, 56, 57, 58, 59, 60, 67, 68, 69], [1.0, 0.7158, 0.0, 0.6865, 1.0, 1.0, 0.7103, 0.7125, 1.0, 0.718]): _vg.add([_i], _w, 'REPLACE')
_vg = ob_electricity_3.vertex_groups.new(name='Rovot_upperLeg002.R')
for _i, _w in zip([78, 79, 80, 83, 90, 92], [0.2842, 1.0, 0.3135, 0.2897, 0.2875, 0.282]): _vg.add([_i], _w, 'REPLACE')
_vg = ob_electricity_3.vertex_groups.new(name='Rovot_upperLeg002.L')
for _i, _w in zip([55, 56, 57, 60, 67, 69], [0.2842, 1.0, 0.3135, 0.2897, 0.2875, 0.282]): _vg.add([_i], _w, 'REPLACE')
_vg = ob_electricity_3.vertex_groups.new(name='Rovot_upperLeg001.R.001')
for _i, _w in zip([70, 71, 73, 74, 75, 76, 84, 86, 87, 88, 89], [1.0, 0.7185, 0.7227, 1.0, 1.0, 0.7243, 1.0, 0.6901, 1.0, 1.0, 0.7183]): _vg.add([_i], _w, 'REPLACE')
_vg = ob_electricity_3.vertex_groups.new(name='Rovot_upperLeg001.L.001')
for _i, _w in zip([47, 48, 50, 51, 52, 53, 61, 63, 64, 65, 66], [1.0, 0.7185, 0.7227, 1.0, 1.0, 0.7243, 1.0, 0.6901, 1.0, 1.0, 0.7183]): _vg.add([_i], _w, 'REPLACE')
_vg = ob_electricity_3.vertex_groups.new(name='Rovot_upperLeg002.R.001')
for _i, _w in zip([71, 72, 73, 76, 85, 86, 89], [0.2815, 1.0, 0.2773, 0.2757, 1.0, 0.3099, 0.2817]): _vg.add([_i], _w, 'REPLACE')
_vg = ob_electricity_3.vertex_groups.new(name='Rovot_upperLeg002.L.001')
for _i, _w in zip([48, 49, 50, 53, 62, 63, 66], [0.2815, 1.0, 0.2773, 0.2757, 1.0, 0.3099, 0.2817]): _vg.add([_i], _w, 'REPLACE')
_vg = ob_electricity_3.vertex_groups.new(name='Handle')
_vg.add([1, 3, 5, 7, 12, 13, 14, 15, 16, 17, 18, 19, 20, 21, 22, 23, 24, 25, 26, 27], 1.0, 'REPLACE')
_vg = ob_electricity_3.vertex_groups.new(name='Remote_CT')
_vg.add([0, 2, 4, 6, 8, 9, 10, 11], 1.0, 'REPLACE')
_vg = ob_electricity_3.vertex_groups.new(name='Electricity.R')
_vg.add([34, 35, 36, 37, 38, 39, 40], 1.0, 'REPLACE')
_vg = ob_electricity_3.vertex_groups.new(name='Electricity.L')
_vg.add([28, 29, 30, 31, 32, 33], 1.0, 'REPLACE')
_vg = ob_electricity_3.vertex_groups.new(name='Weapon.L')
_vg = ob_electricity_3.vertex_groups.new(name='Thighs.L')
for _i, _w in zip([96, 97, 103, 108, 113, 114, 115, 116, 215, 216, 217, 218], [0.6573, 0.6772, 0.8193, 0.8169, 0.3204, 0.3054, 0.3357, 0.3403, 0.7337, 0.7496, 0.6971, 0.6789]): _vg.add([_i], _w, 'REPLACE')
_vg = ob_electricity_3.vertex_groups.new(name='Thighs.R')
for _i, _w in zip([120, 121, 127, 132, 137, 138, 139, 140, 219, 220, 221, 222], [0.6573, 0.6772, 0.8193, 0.8169, 0.3204, 0.3054, 0.3357, 0.3403, 0.7337, 0.7496, 0.6971, 0.6789]): _vg.add([_i], _w, 'REPLACE')
_vg = ob_electricity_3.vertex_groups.new(name='Weapon_Flamethrower')
_vg = ob_electricity_3.vertex_groups.new(name='Bone_Handle_001')
_vg = ob_electricity_3.vertex_groups.new(name='Bone_String_001.R')
_vg = ob_electricity_3.vertex_groups.new(name='Bone_String_001.L')
_vg = ob_electricity_3.vertex_groups.new(name='Bone_Mask_001')
_vg = ob_electricity_3.vertex_groups.new(name='Finger_03_001.L')
for _i, _w in zip([288, 289, 290, 290, 291, 291, 292, 292, 293, 293, 294, 294, 295, 295, 296, 296, 297, 297, 302, 303, 304, 304, 305, 305, 306, 306, 307, 307, 308, 308, 309, 309, 310, 310, 311, 311, 323, 323, 324, 324, 325, 325, 326, 326, 327, 327, 328, 328, 329, 329, 330, 330], [0.05859, 0.0, 0.0, 0.7281, 0.0, 0.7378, 0.0, 0.7504, 0.0, 0.7421, 0.0, 0.02129, 0.0, 0.1029, 0.0, 0.01488, 0.0, 0.004319, 0.394, 0.3576, 0.0, 0.7034, 0.0, 0.6835, 0.0, 0.7348, 0.0, 0.738, 0.0, 0.0, 0.0, 0.009501, 0.0, 0.08111, 0.0, 0.01813, 0.0, 0.6872, 0.0, 0.5722, 0.0, 0.6337, 0.0, 0.6142, 0.0, 0.5734, 0.0, 0.6698, 0.0, 0.6213, 0.0, 0.6003]): _vg.add([_i], _w, 'REPLACE')
_vg = ob_electricity_3.vertex_groups.new(name='Finger_03_001.R')
for _i, _w in zip([228, 229, 230, 230, 231, 231, 232, 232, 233, 233, 234, 234, 235, 235, 236, 236, 237, 237, 242, 243, 244, 244, 245, 245, 246, 246, 247, 247, 248, 248, 249, 249, 250, 250, 251, 251, 263, 263, 264, 264, 265, 265, 266, 266, 267, 267, 268, 268, 269, 269, 270, 270], [0.05859, 0.0, 0.6623, 0.7281, 0.7087, 0.7378, 0.837, 0.7504, 0.7319, 0.7421, 0.01156, 0.02129, 0.0, 0.1029, 0.05, 0.01488, 0.0, 0.004319, 0.394, 0.3576, 0.7257, 0.7034, 0.6885, 0.6835, 0.7122, 0.7348, 0.6982, 0.738, 0.01225, 0.0, 0.0004789, 0.009501, 0.0, 0.08111, 0.0, 0.01813, 0.1622, 0.6872, 0.1736, 0.5722, 0.6709, 0.6337, 0.7087, 0.6142, 0.1219, 0.5734, 0.1409, 0.6698, 0.6549, 0.6213, 0.7128, 0.6003]): _vg.add([_i], _w, 'REPLACE')
_vg = ob_electricity_3.vertex_groups.new(name='Finger_03_002.L')
for _i, _w in zip([294, 294, 295, 295, 296, 296, 297, 297, 308, 308, 309, 309, 310, 310, 311, 311, 323, 323, 324, 324, 325, 325, 326, 326, 327, 327, 328, 328, 329, 329, 330, 330], [0.0, 0.9787, 0.0, 0.8971, 0.0, 0.9851, 0.0, 0.9957, 0.0, 1.0, 0.0, 0.9905, 0.0, 0.9189, 0.0, 0.9819, 0.0, 0.3128, 0.0, 0.4278, 0.0, 0.3663, 0.0, 0.3777, 0.0, 0.4266, 0.0, 0.3267, 0.0, 0.3787, 0.0, 0.3761]): _vg.add([_i], _w, 'REPLACE')
_vg = ob_electricity_3.vertex_groups.new(name='Finger_03_002.R')
for _i, _w in zip([234, 234, 235, 235, 236, 236, 237, 237, 248, 248, 249, 249, 250, 250, 251, 251, 263, 263, 264, 264, 265, 265, 266, 266, 267, 267, 268, 268, 269, 269, 270, 270], [0.9884, 0.9787, 1.0, 0.8971, 0.95, 0.9851, 1.0, 0.9957, 0.9877, 1.0, 0.9995, 0.9905, 1.0, 0.9189, 1.0, 0.9819, 0.8378, 0.3128, 0.8264, 0.4278, 0.3236, 0.3663, 0.2913, 0.3777, 0.8781, 0.4266, 0.8591, 0.3267, 0.3451, 0.3787, 0.2872, 0.3761]): _vg.add([_i], _w, 'REPLACE')
_vg = ob_electricity_3.vertex_groups.new(name='Weapon.R')
_vg = ob_electricity_3.vertex_groups.new(name='Root')
_vg = ob_electricity_3.vertex_groups.new(name='All_CT')
_vg = ob_electricity_3.vertex_groups.new(name='Bone_Bag_001')
_vg = ob_electricity_3.vertex_groups.new(name='Bone_Errow_A_001')
_vg = ob_electricity_3.vertex_groups.new(name='Bone_Errow_B_001')
_vg = ob_electricity_3.vertex_groups.new(name='Ankle.R')
_vg = ob_electricity_3.vertex_groups.new(name='Ankle.L')
_vg = ob_electricity_3.vertex_groups.new(name='Finger_01_001.L')
_vg = ob_electricity_3.vertex_groups.new(name='Finger_01_001.R')
_vg = ob_electricity_3.vertex_groups.new(name='Finger_01_002.L')
_vg = ob_electricity_3.vertex_groups.new(name='Finger_01_002.R')
_vg = ob_electricity_3.vertex_groups.new(name='Finger_02_001.L')
_vg = ob_electricity_3.vertex_groups.new(name='Finger_02_001.R')
_vg = ob_electricity_3.vertex_groups.new(name='Finger_02_002.L')
_vg = ob_electricity_3.vertex_groups.new(name='Finger_02_002.R')
_vg = ob_electricity_3.vertex_groups.new(name='Thumb_003.L')
_vg = ob_electricity_3.vertex_groups.new(name='Thumb_003.R')
_vg = ob_electricity_3.vertex_groups.new(name='Thumb_002.L')
_vg = ob_electricity_3.vertex_groups.new(name='Thumb_002.R')
_vg = ob_electricity_3.vertex_groups.new(name='Thumb_001.L')
_vg = ob_electricity_3.vertex_groups.new(name='Thumb_001.R')
_vg = ob_electricity_3.vertex_groups.new(name='Toe.L')
_vg = ob_electricity_3.vertex_groups.new(name='Toe.R')
_vg = ob_electricity_3.vertex_groups.new(name='Bone_Hat_001')
_vg = ob_electricity_3.vertex_groups.new(name='Bone_Hatwing_001')
_vg = ob_electricity_3.vertex_groups.new(name='Bone_Hatwing_002')
_vg = ob_electricity_3.vertex_groups.new(name='Bone_Hatwing_003')
_vg = ob_electricity_3.vertex_groups.new(name='Bone_Busket_001')
_vg = ob_electricity_3.vertex_groups.new(name='Bone_Feather_B_001')
_vg = ob_electricity_3.vertex_groups.new(name='Bone_Feather_A_001')
_vg = ob_electricity_3.vertex_groups.new(name='Bone_Feather_B_002')
_vg = ob_electricity_3.vertex_groups.new(name='Weapon_Errow.R')
_vg = ob_electricity_3.vertex_groups.new(name='Weapon_Errow.L')
_vg = ob_electricity_3.vertex_groups.new(name='Finger_03_001.L.001')
for _i, _w in zip([288, 289, 290, 291, 292, 293, 294, 295, 296, 297, 302, 303, 304, 305, 306, 307, 308, 309, 310, 311, 323, 324, 325, 326, 327, 328, 329, 330], [0.0, 0.0, 0.6623, 0.7087, 0.837, 0.7319, 0.0, 0.0, 0.0, 0.0, 0.0, 0.0, 0.7257, 0.6885, 0.7122, 0.6982, 0.0, 0.0164, 0.0, 0.02048, 0.3616, 0.3645, 0.6172, 0.5759, 0.5044, 0.4879, 0.7033, 0.6454]): _vg.add([_i], _w, 'REPLACE')
_vg = ob_electricity_3.vertex_groups.new(name='Forearm_001.R.001')
for _i, _w in zip([228, 229, 230, 231, 232, 233, 242, 243, 244, 245, 246, 247, 263, 264, 265, 266, 267, 268, 269, 270], [0.1553, 0.1537, 0.6956, 0.6511, 0.5818, 0.4879, 0.1666, 0.1607, 0.297, 0.3455, 0.3429, 0.3142, 1.0, 1.0, 1.0, 0.9746, 1.0, 1.0, 1.0, 0.9642]): _vg.add([_i], _w, 'REPLACE')
_vg = ob_electricity_3.vertex_groups.new(name='Finger_03_002.L.002')
for _i, _w in zip([294, 295, 296, 297, 308, 309, 310, 311, 323, 324, 325, 326, 327, 328, 329, 330], [1.0, 1.0, 1.0, 1.0, 1.0, 0.9836, 1.0, 0.9795, 0.6384, 0.6355, 0.3828, 0.4241, 0.4956, 0.5121, 0.2967, 0.3546]): _vg.add([_i], _w, 'REPLACE')
_vg = ob_electricity_3.vertex_groups.new(name='Forearm_001.R.002')
for _i, _w in zip([234, 235, 236, 237, 248, 249, 250, 251, 263, 264, 265, 266, 267, 268, 269, 270], [1.0, 1.0, 0.9998, 1.0, 0.9812, 0.9705, 1.0, 1.0, 0.3316, 0.3286, 0.4335, 0.3805, 0.4239, 0.4021, 0.4555, 0.3385]): _vg.add([_i], _w, 'REPLACE')
_vg = ob_electricity_3.vertex_groups.new(name='Finger_03_001.R.001')
for _i, _w in zip([228, 229, 230, 231, 232, 233, 234, 235, 236, 237, 242, 243, 244, 245, 246, 247, 248, 249, 250, 251, 263, 264, 265, 266, 267, 268, 269, 270], [0.3801, 0.2464, 1.0, 1.0, 1.0, 1.0, 1.0, 1.0, 1.0, 1.0, 0.2183, 0.06156, 1.0, 1.0, 1.0, 1.0, 1.0, 1.0, 1.0, 1.0, 1.0, 1.0, 1.0, 1.0, 1.0, 1.0, 1.0, 1.0]): _vg.add([_i], _w, 'REPLACE')
_vg = ob_electricity_3.vertex_groups.new(name='Finger_03_002.R.002')
for _i, _w in zip([234, 235, 236, 237, 248, 249, 250, 251, 263, 264, 265, 266, 267, 268, 269, 270], [1.0, 1.0, 1.0, 1.0, 1.0, 0.9836, 1.0, 0.9795, 0.6384, 0.6355, 0.3828, 0.4241, 0.4956, 0.5121, 0.2967, 0.3546]): _vg.add([_i], _w, 'REPLACE')
_m = ob_electricity_3.modifiers.new('Armature', 'ARMATURE')
_m.object = ob_armature

# ---- collection membership
col_electricity_3.objects.link(ob_armature)
col_electricity_3.objects.link(ob_electricity_3)

# ---- scene / render settings (as saved in the file)
scene.frame_start = 1; scene.frame_end = 40; scene.frame_set(60)
scene.render.engine = 'CYCLES'
scene.render.image_settings.file_format = 'FFMPEG'
scene.render.image_settings.color_mode = 'RGB'
scene.render.resolution_x = 720
scene.render.resolution_y = 720
scene.render.fps = 60
scene.cycles.sampling_pattern = 'TABULATED_SOBOL'
scene.cycles.bake_type = 'NORMAL'
scene.view_settings.view_transform = 'Filmic'
scene.unit_settings.scale_length = 0.01
bpy.context.view_layer.update()

# ---- added for rendering (the .blend has no active camera and no usable light): camera, sun
cam_auto = bpy.data.cameras.new('AutoCamera')
cam_auto.lens = 50.0
cam_auto.sensor_width = 36.0
cam_auto.clip_end = 1934.42
ob_auto_camera = bpy.data.objects.new('AutoCamera', cam_auto)
scene.collection.objects.link(ob_auto_camera)
ob_auto_camera.location = (105.55, -161.555, 125.81)
ob_auto_camera.rotation_euler = (1.09748, -7.21219e-08, 0.694738)
scene.camera = ob_auto_camera
light_auto_sun = bpy.data.lights.new('AutoSun', 'SUN')
light_auto_sun.energy = 3.0
light_auto_sun.angle = 0.0523599
ob_auto_sun = bpy.data.objects.new('AutoSun', light_auto_sun)
scene.collection.objects.link(ob_auto_sun)
ob_auto_sun.rotation_euler = (0.872665, 0.174533, 0.523599)
bpy.context.view_layer.update()
